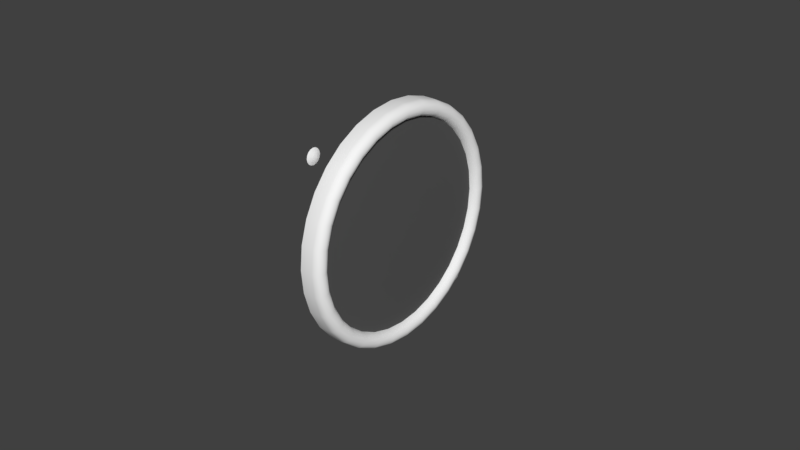 # Source: vor.blend  (saved by Blender 2.79.0; exported with 4.5.12 LTS)
import bpy
from mathutils import Matrix  # noqa: F401  (used for matrix-valued properties, if any)

bpy.ops.wm.read_factory_settings(use_empty=True)
scene = bpy.context.scene
scene.name = 'Scene'

# ---- collections
col_collection_1 = bpy.data.collections.new('Collection 1'); scene.collection.children.link(col_collection_1)

# ---- materials (node trees are filled in below, after node groups)
mat_interior = bpy.data.materials.new('interior')
mat_interior.alpha_threshold = 0.0
mat_interior.use_transparent_shadow = False
mat_interior.diffuse_color = (1.0, 1.0, 1.0, 1.0)
mat_interior.specular_color = (0.3, 0.3, 0.3)
mat_interior.roughness = 0.5
mat_interior.specular_intensity = 1.0
mat_flatblack = bpy.data.materials.new('flatblack')
mat_flatblack.alpha_threshold = 0.0
mat_flatblack.use_transparent_shadow = False
mat_flatblack.diffuse_color = (0.0, 0.0, 0.0, 1.0)
mat_flatblack.specular_color = (0.0, 0.0, 0.0)
mat_flatblack.roughness = 0.5
mat_flatblack.specular_intensity = 1.0
mat_glass = bpy.data.materials.new('glass')
mat_glass.alpha_threshold = 0.0
mat_glass.use_transparent_shadow = False
mat_glass.diffuse_color = (0.1, 0.1, 0.1, 1.0)
mat_glass.roughness = 0.5
mat_glass.specular_intensity = 1.0

# ---- node groups
ng_auto_smooth = bpy.data.node_groups.new('Auto Smooth', 'GeometryNodeTree')
_s = ng_auto_smooth.interface.new_socket(name='Geometry', in_out='OUTPUT', socket_type='NodeSocketGeometry')
_s = ng_auto_smooth.interface.new_socket(name='Geometry', in_out='INPUT', socket_type='NodeSocketGeometry')
_s = ng_auto_smooth.interface.new_socket(name='Angle', in_out='INPUT', socket_type='NodeSocketFloat')
_s.subtype = 'ANGLE'
_s.min_value = 0.0
_s.max_value = 3.142
ng_auto_smooth.is_modifier = True
_N = ng_auto_smooth.nodes; _L = ng_auto_smooth.links
n0 = _N.new('NodeGroupOutput'); n0.name = 'Group Output'; n0.location = (480, -100)
n1 = _N.new('NodeGroupInput'); n1.name = 'Group Input'; n1.location = (-420, -300)
n2 = _N.new('NodeGroupInput'); n2.name = 'Group Input.001'; n2.location = (-60, -100)
n3 = _N.new('GeometryNodeSetShadeSmooth'); n3.name = 'Set Shade Smooth'; n3.location = (120, -100)
n3.domain = 'EDGE'
n4 = _N.new('GeometryNodeSetShadeSmooth'); n4.name = 'Set Shade Smooth.001'; n4.location = (300, -100)
n5 = _N.new('GeometryNodeInputMeshEdgeAngle'); n5.name = 'Edge Angle'; n5.location = (-420, -220)
n6 = _N.new('GeometryNodeInputEdgeSmooth'); n6.name = 'Is Edge Smooth'; n6.location = (-60, -160)
n7 = _N.new('GeometryNodeInputShadeSmooth'); n7.name = 'Is Face Smooth'; n7.location = (-240, -340)
n8 = _N.new('FunctionNodeBooleanMath'); n8.name = 'Boolean Math'; n8.location = (-60, -220)
n9 = _N.new('FunctionNodeCompare'); n9.name = 'Compare'; n9.location = (-240, -180)
n9.operation = 'LESS_EQUAL'
_L.new(n5.outputs[0], n9.inputs[0])
_L.new(n4.outputs[0], n0.inputs[0])
_L.new(n1.outputs[1], n9.inputs[1])
_L.new(n9.outputs[0], n8.inputs[0])
_L.new(n7.outputs[0], n8.inputs[1])
_L.new(n2.outputs[0], n3.inputs[0])
_L.new(n6.outputs[0], n3.inputs[1])
_L.new(n3.outputs[0], n4.inputs[0])
_L.new(n8.outputs[0], n3.inputs[2])
n0.is_active_output = True

# ---- material node trees

# ---- world
world_world = bpy.data.worlds.new('World'); scene.world = world_world
world_world.color = (0.05088, 0.05088, 0.05088)
world_world.use_sun_shadow = False
world_world.sun_shadow_jitter_overblur = 0.0
world_world.cycles.sampling_method = 'MANUAL'

# ---- lights
light_lamp = bpy.data.lights.new('Lamp', 'POINT')
light_lamp.transmission_factor = 0.0
light_lamp.cutoff_distance = 30.0
light_lamp.energy = 100.0
light_lamp.shadow_buffer_clip_start = 1.001
light_lamp.shadow_soft_size = 0.1
light_lamp.shadow_maximum_resolution = 0.006
light_lamp.use_absolute_resolution = True

# ---- meshes
me_plane_001 = bpy.data.meshes.new('Plane.001')
me_plane_001.from_pydata([(0.0, 0.00305, 0.002025), (0.0, 0.00305, -0.002025), (0.0, -0.00305, -0.002025), (0.0, -0.00305, 0.002025), (0.0001, 0.0, -4.657e-10)], [], [(4, 0, 3), (2, 4, 3), (4, 1, 0), (2, 1, 4)])
_uv = me_plane_001.uv_layers.new(name='UVMap')
_uv.uv.foreach_set('vector', [0.9453, 0.04102, 0.9941, 0.07422, 0.8965, 0.07422, 0.8965, 0.007812, 0.9453, 0.04102, 0.8965, 0.07422, 0.9453, 0.04102, 0.9941, 0.007812, 0.9941, 0.07422, 0.8965, 0.007812, 0.9941, 0.007812, 0.9453, 0.04102])
me_plane_001.materials.append(mat_interior)
me_plane_001.use_remesh_preserve_volume = False
me_plane_001.use_remesh_preserve_attributes = False
me_plane_001.use_mirror_vertex_groups = False
me_plane_001.update()
me_plane_000 = bpy.data.meshes.new('Plane.000')
me_plane_000.from_pydata([(0.0, 0.00305, 0.002025), (0.0, 0.00305, -0.002025), (0.0, -0.00305, -0.002025), (0.0, -0.00305, 0.002025), (0.0001, 0.0, -4.657e-10)], [], [(4, 0, 3), (2, 4, 3), (4, 1, 0), (2, 1, 4)])
_uv = me_plane_000.uv_layers.new(name='UVMap')
_uv.uv.foreach_set('vector', [0.9453, 0.1895, 0.9941, 0.2227, 0.8965, 0.2227, 0.8965, 0.1562, 0.9453, 0.1895, 0.8965, 0.2227, 0.9453, 0.1895, 0.9941, 0.1562, 0.9941, 0.2227, 0.8965, 0.1562, 0.9941, 0.1562, 0.9453, 0.1895])
me_plane_000.materials.append(mat_interior)
me_plane_000.use_remesh_preserve_volume = False
me_plane_000.use_remesh_preserve_attributes = False
me_plane_000.use_mirror_vertex_groups = False
me_plane_000.update()
me_circle_007 = bpy.data.meshes.new('Circle.007')
me_circle_007.from_pydata([(0.03386, -0.01725, 0.0), (0.03614, -0.01174, 0.0), (0.03753, -0.005944, 0.0), (0.038, 5.481e-08, 0.0), (0.03753, 0.005945, 0.0), (0.03614, 0.01174, 0.0), (0.03386, 0.01725, 0.0), (0.03742, -0.01907, 0.0), (0.03994, -0.01298, 0.0), (0.0419, -0.001232, 0.0), (0.03994, 0.01298, 0.0), (0.03742, 0.01907, 0.0), (0.04148, 0.00657, -1.13e-11), (0.04148, -0.00657, -1.13e-11), (0.0419, 0.001232, 0.0)], [], [(0, 7, 8, 1), (1, 8, 13, 2), (5, 10, 11, 6), (4, 12, 10, 5), (13, 9, 3, 2), (3, 14, 12, 4)])
_uv = me_circle_007.uv_layers.new(name='UVMap')
_uv.uv.foreach_set('vector', [0.003906, 0.957, 0.003906, 0.9297, 0.03516, 0.9297, 0.03516, 0.957, 0.03516, 0.957, 0.03516, 0.9297, 0.06641, 0.9297, 0.06641, 0.957, 0.1602, 0.957, 0.1602, 0.9297, 0.1914, 0.9297, 0.1914, 0.957, 0.1289, 0.957, 0.1289, 0.9297, 0.1602, 0.9297, 0.1602, 0.957, 0.06641, 0.9297, 0.09375, 0.9297, 0.09375, 0.957, 0.06641, 0.957, 0.1016, 0.957, 0.1016, 0.9297, 0.1289, 0.9297, 0.1289, 0.957])
me_circle_007.materials.append(mat_interior)
me_circle_007.use_remesh_preserve_volume = False
me_circle_007.use_remesh_preserve_attributes = False
me_circle_007.use_mirror_vertex_groups = False
me_circle_007.update()
me_vor_face = bpy.data.meshes.new('vor.face')
me_vor_face.from_pydata([(0.0, 0.0208, 0.0), (-0.004058, 0.0204, 0.0), (-0.00796, 0.01922, 0.0), (-0.01156, 0.01729, 0.0), (-0.01471, 0.01471, 0.0), (-0.01729, 0.01156, 0.0), (-0.01922, 0.00796, 0.0), (-0.0204, 0.004058, 0.0), (-0.0208, 1.57e-09, 0.0), (-0.0204, -0.004058, 0.0), (-0.01922, -0.00796, 0.0), (-0.01729, -0.01156, 0.0), (-0.01471, -0.01471, 0.0), (-0.01156, -0.01729, 0.0), (-0.00796, -0.01922, 0.0), (-0.004058, -0.0204, 0.0), (6.778e-09, -0.0208, 0.0), (0.004058, -0.0204, 0.0), (0.00796, -0.01922, 0.0), (0.01156, -0.01729, 0.0), (0.01471, -0.01471, 0.0), (0.01729, -0.01156, 0.0), (0.01922, -0.00796, 0.0), (0.0204, -0.004058, 0.0), (0.0208, 2.008e-08, 0.0), (0.0204, 0.004058, 0.0), (0.01922, 0.00796, 0.0), (0.01729, 0.01156, 0.0), (0.01471, 0.01471, 0.0), (0.01156, 0.01729, 0.0), (0.00796, 0.01922, 0.0), (0.004058, 0.0204, 0.0), (3.389e-09, 0.0, 0.0), (-9.092e-11, 0.02163, 0.002), (-0.00422, 0.02122, 0.002), (-0.008278, 0.01999, 0.002), (-0.01202, 0.01799, 0.002), (-0.0153, 0.0153, 0.002), (-0.01799, 0.01202, 0.002), (-0.01999, 0.008278, 0.002), (-0.02122, 0.00422, 0.002), (-0.02122, -0.00422, 0.002), (-0.01999, -0.008278, 0.002), (-0.01799, -0.01202, 0.002), (-0.0153, -0.0153, 0.002), (-0.01202, -0.01799, 0.002), (-0.008278, -0.01999, 0.002), (-0.00422, -0.02122, 0.002), (0.00422, -0.02122, 0.002), (0.008278, -0.01999, 0.002), (0.01202, -0.01799, 0.002), (0.0153, -0.0153, 0.002), (0.01799, -0.01202, 0.002), (0.01999, -0.008278, 0.002), (0.02122, -0.00422, 0.002), (0.02163, 2.089e-08, 0.002), (0.02122, 0.00422, 0.002), (0.01999, 0.008278, 0.002), (0.01799, 0.01202, 0.002), (0.0153, 0.0153, 0.002), (0.01202, 0.01799, 0.002), (0.008278, 0.01999, 0.002), (0.00422, 0.02122, 0.002), (-0.02132, 0.00312, 0.002), (-0.02193, 0.00306, 0.002), (-0.02251, 0.002883, 0.002), (-0.02305, 0.002594, 0.002), (-0.02353, 0.002206, 0.002), (-0.02391, 0.001733, 0.002), (-0.0242, 0.001194, 0.002), (-0.02438, 0.0006087, 0.002), (-0.02444, 2.356e-10, 0.002), (-0.02438, -0.0006087, 0.002), (-0.0242, -0.001194, 0.002), (-0.02391, -0.001733, 0.002), (-0.02353, -0.002206, 0.002), (-0.02305, -0.002594, 0.002), (-0.02251, -0.002883, 0.002), (-0.02193, -0.00306, 0.002), (-0.02132, -0.00312, 0.002), (-0.00306, -0.02193, 0.002), (-0.002883, -0.02251, 0.002), (-0.002594, -0.02305, 0.002), (-0.002206, -0.02353, 0.002), (-0.001733, -0.02391, 0.002), (-0.001194, -0.0242, 0.002), (-0.0006087, -0.02438, 0.002), (9.257e-10, -0.02444, 0.002), (0.0006087, -0.02438, 0.002), (0.001194, -0.0242, 0.002), (0.001733, -0.02391, 0.002), (0.002206, -0.02353, 0.002), (0.002594, -0.02305, 0.002), (0.002883, -0.02251, 0.002), (0.00306, -0.02193, 0.002), (0.00312, -0.02132, 0.002), (-0.00312, -0.02132, 0.002), (-0.02049, -0.00312, -8.149e-10), (-0.02049, 0.00312, -8.149e-10), (0.00312, -0.02049, 1.164e-10), (-0.00312, -0.02049, -1.623e-10), (-9.092e-11, 0.03432, 0.002), (-0.006696, 0.03366, 0.002), (-0.01313, 0.03171, 0.002), (-0.01907, 0.02854, 0.002), (-0.02427, 0.02427, 0.002), (-0.02854, 0.01907, 0.002), (-0.03171, 0.01313, 0.002), (-0.03366, 0.006696, 0.002), (-0.03432, 2.591e-09, 0.002), (-0.03366, -0.006695, 0.002), (-0.03171, -0.01313, 0.002), (-0.02854, -0.01907, 0.002), (-0.02427, -0.02427, 0.002), (-0.01907, -0.02854, 0.002), (-0.01313, -0.03171, 0.002), (-0.006695, -0.03366, 0.002), (1.109e-08, -0.03432, 0.002), (0.006696, -0.03366, 0.002), (0.01313, -0.03171, 0.002), (0.01907, -0.02854, 0.002), (0.02427, -0.02427, 0.002), (0.02854, -0.01907, 0.002), (0.03171, -0.01313, 0.002), (0.03366, -0.006695, 0.002), (0.03432, 3.314e-08, 0.002), (0.03366, 0.006696, 0.002), (0.03171, 0.01313, 0.002), (0.02854, 0.01907, 0.002), (0.02427, 0.02427, 0.002), (0.01907, 0.02854, 0.002), (0.01313, 0.03171, 0.002), (0.006695, 0.03366, 0.002)], [], [(15, 100, 16, 32), (0, 1, 32), (1, 2, 32), (2, 3, 32), (3, 4, 32), (4, 5, 32), (5, 6, 32), (6, 7, 32), (7, 98, 8, 32), (8, 97, 9, 32), (9, 10, 32), (10, 11, 32), (11, 12, 32), (12, 13, 32), (13, 14, 32), (14, 15, 32), (31, 0, 32), (32, 16, 99, 17), (17, 18, 32), (18, 19, 32), (19, 20, 32), (20, 21, 32), (21, 22, 32), (22, 23, 32), (23, 24, 32), (24, 25, 32), (25, 26, 32), (26, 27, 32), (27, 28, 32), (28, 29, 32), (29, 30, 32), (30, 31, 32), (6, 39, 40, 7), (5, 38, 39, 6), (4, 37, 38, 5), (3, 36, 37, 4), (2, 35, 36, 3), (1, 34, 35, 2), (0, 33, 34, 1), (31, 62, 33, 0), (30, 61, 62, 31), (29, 60, 61, 30), (28, 59, 60, 29), (27, 58, 59, 28), (26, 57, 58, 27), (25, 56, 57, 26), (24, 55, 56, 25), (23, 54, 55, 24), (22, 53, 54, 23), (21, 52, 53, 22), (20, 51, 52, 21), (19, 50, 51, 20), (18, 49, 50, 19), (17, 48, 49, 18), (14, 46, 47, 15), (13, 45, 46, 14), (12, 44, 45, 13), (11, 43, 44, 12), (10, 42, 43, 11), (9, 41, 42, 10), (40, 63, 98, 7), (79, 41, 9, 97), (15, 47, 96, 100), (95, 48, 17, 99), (33, 101, 102, 34), (34, 102, 103, 35), (35, 103, 104, 36), (36, 104, 105, 37), (37, 105, 106, 38), (38, 106, 107, 39), (39, 107, 108, 40), (62, 132, 101, 33), (61, 131, 132, 62), (60, 130, 131, 61), (59, 129, 130, 60), (58, 128, 129, 59), (57, 127, 128, 58), (56, 126, 127, 57), (55, 125, 126, 56), (54, 124, 125, 55), (53, 123, 124, 54), (52, 122, 123, 53), (51, 121, 122, 52), (50, 120, 121, 51), (49, 119, 120, 50), (48, 118, 119, 49), (46, 115, 116, 47), (45, 114, 115, 46), (44, 113, 114, 45), (43, 112, 113, 44), (42, 111, 112, 43), (41, 110, 111, 42), (79, 110, 41), (78, 110, 79), (77, 110, 78), (76, 110, 77), (75, 110, 76), (40, 108, 63), (67, 108, 68), (63, 108, 64), (66, 108, 67), (65, 108, 66), (64, 108, 65), (68, 108, 69), (74, 110, 75), (73, 110, 74), (72, 110, 73), (71, 110, 72), (69, 108, 70), (70, 108, 71), (108, 109, 71), (110, 71, 109), (47, 116, 96), (96, 116, 80), (80, 116, 81), (81, 116, 82), (82, 116, 83), (83, 116, 84), (84, 116, 85), (85, 116, 86), (86, 116, 87), (116, 117, 87), (95, 118, 48), (94, 118, 95), (93, 118, 94), (92, 118, 93), (91, 118, 92), (90, 118, 91), (89, 118, 90), (88, 118, 89), (87, 118, 88), (118, 87, 117)])
me_vor_face.polygons.foreach_set('use_smooth', [True] * 132)
_uv = me_vor_face.uv_layers.new(name='UVMap')
_uv.uv.foreach_set('vector', [0.2702, 0.5457, 0.2691, 0.5351, 0.2657, 0.5, 0.5, 0.5, 0.7343, 0.5, 0.7298, 0.5457, 0.5, 0.5, 0.7298, 0.5457, 0.7165, 0.5897, 0.5, 0.5, 0.7165, 0.5897, 0.6949, 0.6302, 0.5, 0.5, 0.6949, 0.6302, 0.6657, 0.6657, 0.5, 0.5, 0.6657, 0.6657, 0.6302, 0.6948, 0.5, 0.5, 0.6302, 0.6948, 0.5897, 0.7165, 0.5, 0.5, 0.5897, 0.7165, 0.5457, 0.7298, 0.5, 0.5, 0.5457, 0.7298, 0.5352, 0.7309, 0.5, 0.7343, 0.5, 0.5, 0.5, 0.7343, 0.4649, 0.7309, 0.4543, 0.7298, 0.5, 0.5, 0.4543, 0.7298, 0.4103, 0.7165, 0.5, 0.5, 0.4103, 0.7165, 0.3698, 0.6948, 0.5, 0.5, 0.3698, 0.6948, 0.3343, 0.6657, 0.5, 0.5, 0.3343, 0.6657, 0.3052, 0.6302, 0.5, 0.5, 0.3052, 0.6302, 0.2835, 0.5897, 0.5, 0.5, 0.2835, 0.5897, 0.2702, 0.5457, 0.5, 0.5, 0.7298, 0.4543, 0.7343, 0.5, 0.5, 0.5, 0.5, 0.5, 0.2657, 0.5, 0.2691, 0.4648, 0.2702, 0.4543, 0.2702, 0.4543, 0.2835, 0.4103, 0.5, 0.5, 0.2835, 0.4103, 0.3052, 0.3698, 0.5, 0.5, 0.3052, 0.3698, 0.3343, 0.3343, 0.5, 0.5, 0.3343, 0.3343, 0.3698, 0.3051, 0.5, 0.5, 0.3698, 0.3051, 0.4103, 0.2835, 0.5, 0.5, 0.4103, 0.2835, 0.4543, 0.2702, 0.5, 0.5, 0.4543, 0.2702, 0.5, 0.2656, 0.5, 0.5, 0.5, 0.2656, 0.5457, 0.2702, 0.5, 0.5, 0.5457, 0.2702, 0.5897, 0.2835, 0.5, 0.5, 0.5897, 0.2835, 0.6302, 0.3051, 0.5, 0.5, 0.6302, 0.3051, 0.6657, 0.3343, 0.5, 0.5, 0.6657, 0.3343, 0.6949, 0.3698, 0.5, 0.5, 0.6949, 0.3698, 0.7165, 0.4103, 0.5, 0.5, 0.7165, 0.4103, 0.7298, 0.4543, 0.5, 0.5, 0.5897, 0.7165, 0.5933, 0.7252, 0.5476, 0.739, 0.5457, 0.7298, 0.6302, 0.6948, 0.6354, 0.7026, 0.5933, 0.7252, 0.5897, 0.7165, 0.6657, 0.6657, 0.6723, 0.6723, 0.6354, 0.7026, 0.6302, 0.6948, 0.6949, 0.6302, 0.7026, 0.6354, 0.6723, 0.6723, 0.6657, 0.6657, 0.7165, 0.5897, 0.7252, 0.5933, 0.7026, 0.6354, 0.6949, 0.6302, 0.7298, 0.5457, 0.739, 0.5475, 0.7252, 0.5933, 0.7165, 0.5897, 0.7343, 0.5, 0.7437, 0.5, 0.739, 0.5475, 0.7298, 0.5457, 0.7298, 0.4543, 0.739, 0.4524, 0.7437, 0.5, 0.7343, 0.5, 0.7165, 0.4103, 0.7252, 0.4067, 0.739, 0.4524, 0.7298, 0.4543, 0.6949, 0.3698, 0.7026, 0.3646, 0.7252, 0.4067, 0.7165, 0.4103, 0.6657, 0.3343, 0.6723, 0.3277, 0.7026, 0.3646, 0.6949, 0.3698, 0.6302, 0.3051, 0.6354, 0.2974, 0.6723, 0.3277, 0.6657, 0.3343, 0.5897, 0.2835, 0.5933, 0.2748, 0.6354, 0.2974, 0.6302, 0.3051, 0.5457, 0.2702, 0.5476, 0.261, 0.5933, 0.2748, 0.5897, 0.2835, 0.5, 0.2656, 0.5, 0.2563, 0.5476, 0.261, 0.5457, 0.2702, 0.4543, 0.2702, 0.4525, 0.261, 0.5, 0.2563, 0.5, 0.2656, 0.4103, 0.2835, 0.4067, 0.2748, 0.4525, 0.261, 0.4543, 0.2702, 0.3698, 0.3051, 0.3646, 0.2973, 0.4067, 0.2748, 0.4103, 0.2835, 0.3343, 0.3343, 0.3277, 0.3277, 0.3646, 0.2973, 0.3698, 0.3051, 0.3052, 0.3698, 0.2974, 0.3646, 0.3277, 0.3277, 0.3343, 0.3343, 0.2835, 0.4103, 0.2748, 0.4067, 0.2974, 0.3646, 0.3052, 0.3698, 0.2702, 0.4543, 0.261, 0.4524, 0.2748, 0.4067, 0.2835, 0.4103, 0.2835, 0.5897, 0.2748, 0.5933, 0.261, 0.5475, 0.2702, 0.5457, 0.3052, 0.6302, 0.2974, 0.6354, 0.2748, 0.5933, 0.2835, 0.5897, 0.3343, 0.6657, 0.3277, 0.6723, 0.2974, 0.6354, 0.3052, 0.6302, 0.3698, 0.6948, 0.3646, 0.7026, 0.3277, 0.6723, 0.3343, 0.6657, 0.4103, 0.7165, 0.4067, 0.7252, 0.3646, 0.7026, 0.3698, 0.6948, 0.4543, 0.7298, 0.4525, 0.739, 0.4067, 0.7252, 0.4103, 0.7165, 0.5476, 0.739, 0.5352, 0.7402, 0.5352, 0.7309, 0.5457, 0.7298, 0.4649, 0.7402, 0.4525, 0.739, 0.4543, 0.7298, 0.4649, 0.7309, 0.2702, 0.5457, 0.261, 0.5475, 0.2598, 0.5351, 0.2691, 0.5351, 0.2598, 0.4648, 0.261, 0.4524, 0.2702, 0.4543, 0.2691, 0.4648, 0.7437, 0.5, 0.8867, 0.5, 0.8792, 0.5754, 0.739, 0.5475, 0.739, 0.5475, 0.8792, 0.5754, 0.8572, 0.648, 0.7252, 0.5933, 0.7252, 0.5933, 0.8572, 0.648, 0.8215, 0.7148, 0.7026, 0.6354, 0.7026, 0.6354, 0.8215, 0.7148, 0.7734, 0.7734, 0.6723, 0.6723, 0.6723, 0.6723, 0.7734, 0.7734, 0.7148, 0.8215, 0.6354, 0.7026, 0.6354, 0.7026, 0.7148, 0.8215, 0.648, 0.8572, 0.5933, 0.7252, 0.5933, 0.7252, 0.648, 0.8572, 0.5754, 0.8792, 0.5476, 0.739, 0.739, 0.4524, 0.8792, 0.4246, 0.8867, 0.5, 0.7437, 0.5, 0.7252, 0.4067, 0.8572, 0.352, 0.8792, 0.4246, 0.739, 0.4524, 0.7026, 0.3646, 0.8215, 0.2852, 0.8572, 0.352, 0.7252, 0.4067, 0.6723, 0.3277, 0.7734, 0.2266, 0.8215, 0.2852, 0.7026, 0.3646, 0.6354, 0.2974, 0.7148, 0.1785, 0.7734, 0.2266, 0.6723, 0.3277, 0.5933, 0.2748, 0.648, 0.1428, 0.7148, 0.1785, 0.6354, 0.2974, 0.5476, 0.261, 0.5754, 0.1208, 0.648, 0.1428, 0.5933, 0.2748, 0.5, 0.2563, 0.5, 0.1133, 0.5754, 0.1208, 0.5476, 0.261, 0.4525, 0.261, 0.4246, 0.1208, 0.5, 0.1133, 0.5, 0.2563, 0.4067, 0.2748, 0.352, 0.1428, 0.4246, 0.1208, 0.4525, 0.261, 0.3646, 0.2973, 0.2852, 0.1785, 0.352, 0.1428, 0.4067, 0.2748, 0.3277, 0.3277, 0.2266, 0.2266, 0.2852, 0.1785, 0.3646, 0.2973, 0.2974, 0.3646, 0.1785, 0.2852, 0.2266, 0.2266, 0.3277, 0.3277, 0.2748, 0.4067, 0.1428, 0.352, 0.1785, 0.2852, 0.2974, 0.3646, 0.261, 0.4524, 0.1208, 0.4246, 0.1428, 0.352, 0.2748, 0.4067, 0.2748, 0.5933, 0.1428, 0.648, 0.1208, 0.5754, 0.261, 0.5475, 0.2974, 0.6354, 0.1785, 0.7148, 0.1428, 0.648, 0.2748, 0.5933, 0.3277, 0.6723, 0.2266, 0.7734, 0.1785, 0.7148, 0.2974, 0.6354, 0.3646, 0.7026, 0.2852, 0.8215, 0.2266, 0.7734, 0.3277, 0.6723, 0.4067, 0.7252, 0.352, 0.8572, 0.2852, 0.8215, 0.3646, 0.7026, 0.4525, 0.739, 0.4246, 0.8792, 0.352, 0.8572, 0.4067, 0.7252, 0.4649, 0.7402, 0.4246, 0.8792, 0.4525, 0.739, 0.4655, 0.7471, 0.4246, 0.8792, 0.4649, 0.7402, 0.4675, 0.7537, 0.4246, 0.8792, 0.4655, 0.7471, 0.4708, 0.7597, 0.4246, 0.8792, 0.4675, 0.7537, 0.4751, 0.7651, 0.4246, 0.8792, 0.4708, 0.7597, 0.5476, 0.739, 0.5754, 0.8792, 0.5352, 0.7402, 0.5249, 0.7651, 0.5754, 0.8792, 0.5195, 0.7694, 0.5352, 0.7402, 0.5754, 0.8792, 0.5345, 0.7471, 0.5292, 0.7597, 0.5754, 0.8792, 0.5249, 0.7651, 0.5325, 0.7537, 0.5754, 0.8792, 0.5292, 0.7597, 0.5345, 0.7471, 0.5754, 0.8792, 0.5325, 0.7537, 0.5195, 0.7694, 0.5754, 0.8792, 0.5135, 0.7727, 0.4805, 0.7694, 0.4246, 0.8792, 0.4751, 0.7651, 0.4866, 0.7727, 0.4246, 0.8792, 0.4805, 0.7694, 0.4931, 0.7747, 0.4246, 0.8792, 0.4866, 0.7727, 0.5, 0.7753, 0.4246, 0.8792, 0.4931, 0.7747, 0.5135, 0.7727, 0.5754, 0.8792, 0.5069, 0.7747, 0.5069, 0.7747, 0.5754, 0.8792, 0.5, 0.7753, 0.5754, 0.8792, 0.5, 0.8867, 0.5, 0.7753, 0.4246, 0.8792, 0.5, 0.7753, 0.5, 0.8867, 0.261, 0.5475, 0.1208, 0.5754, 0.2598, 0.5351, 0.2598, 0.5351, 0.1208, 0.5754, 0.2529, 0.5345, 0.2529, 0.5345, 0.1208, 0.5754, 0.2463, 0.5325, 0.2463, 0.5325, 0.1208, 0.5754, 0.2403, 0.5292, 0.2403, 0.5292, 0.1208, 0.5754, 0.2349, 0.5249, 0.2349, 0.5249, 0.1208, 0.5754, 0.2306, 0.5195, 0.2306, 0.5195, 0.1208, 0.5754, 0.2273, 0.5134, 0.2273, 0.5134, 0.1208, 0.5754, 0.2253, 0.5069, 0.2253, 0.5069, 0.1208, 0.5754, 0.2246, 0.5, 0.1208, 0.5754, 0.1133, 0.5, 0.2246, 0.5, 0.2598, 0.4648, 0.1208, 0.4246, 0.261, 0.4524, 0.2529, 0.4655, 0.1208, 0.4246, 0.2598, 0.4648, 0.2463, 0.4675, 0.1208, 0.4246, 0.2529, 0.4655, 0.2403, 0.4708, 0.1208, 0.4246, 0.2463, 0.4675, 0.2349, 0.4751, 0.1208, 0.4246, 0.2403, 0.4708, 0.2306, 0.4805, 0.1208, 0.4246, 0.2349, 0.4751, 0.2273, 0.4865, 0.1208, 0.4246, 0.2306, 0.4805, 0.2253, 0.4931, 0.1208, 0.4246, 0.2273, 0.4865, 0.2246, 0.5, 0.1208, 0.4246, 0.2253, 0.4931, 0.1208, 0.4246, 0.2246, 0.5, 0.1133, 0.5])
me_vor_face.materials.append(mat_interior)
me_vor_face.use_remesh_preserve_volume = False
me_vor_face.use_remesh_preserve_attributes = False
me_vor_face.use_mirror_vertex_groups = False
me_vor_face.update()
me_vor_hole = bpy.data.meshes.new('vor.hole')
me_vor_hole.from_pydata([(6.778e-09, -0.0208, 0.0), (-0.00306, -0.02193, 0.002), (-0.002883, -0.02251, 0.002), (-0.002594, -0.02305, 0.002), (-0.002206, -0.02353, 0.002), (-0.001733, -0.02391, 0.002), (-0.001194, -0.0242, 0.002), (-0.0006087, -0.02438, 0.002), (9.257e-10, -0.02444, 0.002), (0.0006087, -0.02438, 0.002), (0.001194, -0.0242, 0.002), (0.001733, -0.02391, 0.002), (0.002206, -0.02353, 0.002), (0.002594, -0.02305, 0.002), (0.002883, -0.02251, 0.002), (0.00306, -0.02193, 0.002), (0.00312, -0.02132, 0.002), (-0.00312, -0.02132, 0.002), (0.00312, -0.02049, 1.164e-10), (-0.00312, -0.02049, -1.623e-10), (-0.00306, -0.02193, -2.328e-10), (-0.002883, -0.02251, -2.328e-10), (-0.002594, -0.02305, -2.328e-10), (-0.002206, -0.02353, -2.328e-10), (-0.001733, -0.02391, -2.328e-10), (-0.001194, -0.0242, -2.328e-10), (-0.0006087, -0.02438, -2.328e-10), (1.017e-09, -0.02444, -2.328e-10), (0.0006087, -0.02438, -2.328e-10), (0.001194, -0.0242, -2.328e-10), (0.001733, -0.02391, -2.328e-10), (0.002206, -0.02353, -2.328e-10), (0.002594, -0.02305, -2.328e-10), (0.002883, -0.02251, -2.328e-10), (0.00306, -0.02193, -2.328e-10), (0.00312, -0.02132, -2.328e-10), (-0.00312, -0.02132, 0.0), (-0.0208, 1.57e-09, 0.0), (-0.02132, 0.00312, 0.002), (-0.02193, 0.00306, 0.002), (-0.02251, 0.002883, 0.002), (-0.02305, 0.002594, 0.002), (-0.02353, 0.002206, 0.002), (-0.02391, 0.001733, 0.002), (-0.0242, 0.001194, 0.002), (-0.02438, 0.0006087, 0.002), (-0.02444, 2.356e-10, 0.002), (-0.02438, -0.0006087, 0.002), (-0.0242, -0.001194, 0.002), (-0.02391, -0.001733, 0.002), (-0.02353, -0.002206, 0.002), (-0.02305, -0.002594, 0.002), (-0.02251, -0.002883, 0.002), (-0.02193, -0.00306, 0.002), (-0.02132, -0.00312, 0.002), (-0.02049, -0.00312, -8.149e-10), (-0.02049, 0.00312, -8.149e-10), (-0.02132, 0.00312, -1.164e-09), (-0.02193, 0.00306, -1.164e-09), (-0.02251, 0.002883, -1.164e-09), (-0.02305, 0.002594, -1.164e-09), (-0.02353, 0.002206, -1.164e-09), (-0.02391, 0.001733, -1.164e-09), (-0.0242, 0.001194, -1.164e-09), (-0.02438, 0.0006087, -1.164e-09), (-0.02444, 2.356e-10, -1.164e-09), (-0.02438, -0.0006087, -1.164e-09), (-0.0242, -0.001194, -1.164e-09), (-0.02391, -0.001733, -1.164e-09), (-0.02353, -0.002206, -1.164e-09), (-0.02305, -0.002594, -1.164e-09), (-0.02251, -0.002883, -1.164e-09), (-0.02193, -0.00306, -1.164e-09), (-0.02132, -0.00312, -1.164e-09)], [], [(7, 8, 27, 26), (15, 16, 35, 34), (8, 9, 28, 27), (1, 2, 21, 20), (9, 10, 29, 28), (2, 3, 22, 21), (10, 11, 30, 29), (3, 4, 23, 22), (11, 12, 31, 30), (4, 5, 24, 23), (12, 13, 32, 31), (5, 6, 25, 24), (13, 14, 33, 32), (6, 7, 26, 25), (17, 1, 20, 36), (14, 15, 34, 33), (17, 36, 19), (18, 35, 16), (0, 35, 18), (19, 36, 0), (34, 35, 0), (36, 20, 0), (20, 21, 0), (21, 22, 0), (22, 23, 0), (23, 24, 0), (24, 25, 0), (25, 26, 0), (26, 27, 0), (27, 28, 0), (28, 29, 0), (29, 30, 0), (30, 31, 0), (31, 32, 0), (32, 33, 0), (33, 34, 0), (42, 43, 62, 61), (50, 51, 70, 69), (43, 44, 63, 62), (51, 52, 71, 70), (44, 45, 64, 63), (52, 53, 72, 71), (45, 46, 65, 64), (38, 39, 58, 57), (53, 54, 73, 72), (46, 47, 66, 65), (39, 40, 59, 58), (47, 48, 67, 66), (40, 41, 60, 59), (48, 49, 68, 67), (41, 42, 61, 60), (49, 50, 69, 68), (38, 57, 56), (55, 73, 54), (37, 73, 55), (56, 57, 37), (72, 73, 37), (57, 58, 37), (58, 59, 37), (59, 60, 37), (60, 61, 37), (61, 62, 37), (62, 63, 37), (63, 64, 37), (64, 65, 37), (65, 66, 37), (66, 67, 37), (67, 68, 37), (68, 69, 37), (69, 70, 37), (70, 71, 37), (71, 72, 37)])
me_vor_hole.polygons.foreach_set('use_smooth', [True] * 72)
_uv = me_vor_hole.uv_layers.new(name='UVMap')
_uv.uv.foreach_set('vector', [0.2253, 0.5069, 0.2246, 0.5, 0.2246, 0.5, 0.2253, 0.5069, 0.2529, 0.4655, 0.2598, 0.4648, 0.2598, 0.4648, 0.2529, 0.4655, 0.2246, 0.5, 0.2253, 0.4931, 0.2253, 0.4931, 0.2246, 0.5, 0.2529, 0.5345, 0.2463, 0.5325, 0.2463, 0.5325, 0.2529, 0.5345, 0.2253, 0.4931, 0.2273, 0.4865, 0.2273, 0.4865, 0.2253, 0.4931, 0.2463, 0.5325, 0.2403, 0.5292, 0.2403, 0.5292, 0.2463, 0.5325, 0.2273, 0.4865, 0.2306, 0.4805, 0.2306, 0.4805, 0.2273, 0.4865, 0.2403, 0.5292, 0.2349, 0.5249, 0.2349, 0.5249, 0.2403, 0.5292, 0.2306, 0.4805, 0.2349, 0.4751, 0.2349, 0.4751, 0.2306, 0.4805, 0.2349, 0.5249, 0.2306, 0.5195, 0.2306, 0.5195, 0.2349, 0.5249, 0.2349, 0.4751, 0.2403, 0.4708, 0.2403, 0.4708, 0.2349, 0.4751, 0.2306, 0.5195, 0.2273, 0.5134, 0.2273, 0.5134, 0.2306, 0.5195, 0.2403, 0.4708, 0.2463, 0.4675, 0.2463, 0.4675, 0.2403, 0.4708, 0.2273, 0.5134, 0.2253, 0.5069, 0.2253, 0.5069, 0.2273, 0.5134, 0.2598, 0.5351, 0.2529, 0.5345, 0.2529, 0.5345, 0.2598, 0.5351, 0.2463, 0.4675, 0.2529, 0.4655, 0.2529, 0.4655, 0.2463, 0.4675, 0.2598, 0.5351, 0.2598, 0.5351, 0.2691, 0.5351, 0.2691, 0.4648, 0.2598, 0.4648, 0.2598, 0.4648, 0.2657, 0.5, 0.2598, 0.4648, 0.2691, 0.4648, 0.2691, 0.5351, 0.2598, 0.5351, 0.2657, 0.5, 0.2529, 0.4655, 0.2598, 0.4648, 0.2657, 0.5, 0.2598, 0.5351, 0.2529, 0.5345, 0.2657, 0.5, 0.2529, 0.5345, 0.2463, 0.5325, 0.2657, 0.5, 0.2463, 0.5325, 0.2403, 0.5292, 0.2657, 0.5, 0.2403, 0.5292, 0.2349, 0.5249, 0.2657, 0.5, 0.2349, 0.5249, 0.2306, 0.5195, 0.2657, 0.5, 0.2306, 0.5195, 0.2273, 0.5134, 0.2657, 0.5, 0.2273, 0.5134, 0.2253, 0.5069, 0.2657, 0.5, 0.2253, 0.5069, 0.2246, 0.5, 0.2657, 0.5, 0.2246, 0.5, 0.2253, 0.4931, 0.2657, 0.5, 0.2253, 0.4931, 0.2273, 0.4865, 0.2657, 0.5, 0.2273, 0.4865, 0.2306, 0.4805, 0.2657, 0.5, 0.2306, 0.4805, 0.2349, 0.4751, 0.2657, 0.5, 0.2349, 0.4751, 0.2403, 0.4708, 0.2657, 0.5, 0.2403, 0.4708, 0.2463, 0.4675, 0.2657, 0.5, 0.2463, 0.4675, 0.2529, 0.4655, 0.2657, 0.5, 0.5249, 0.7651, 0.5195, 0.7694, 0.5195, 0.7694, 0.5249, 0.7651, 0.4751, 0.7651, 0.4708, 0.7597, 0.4708, 0.7597, 0.4751, 0.7651, 0.5195, 0.7694, 0.5135, 0.7727, 0.5135, 0.7727, 0.5195, 0.7694, 0.4708, 0.7597, 0.4675, 0.7537, 0.4675, 0.7537, 0.4708, 0.7597, 0.5135, 0.7727, 0.5069, 0.7747, 0.5069, 0.7747, 0.5135, 0.7727, 0.4675, 0.7537, 0.4655, 0.7471, 0.4655, 0.7471, 0.4675, 0.7537, 0.5069, 0.7747, 0.5, 0.7753, 0.5, 0.7753, 0.5069, 0.7747, 0.5352, 0.7402, 0.5345, 0.7471, 0.5345, 0.7471, 0.5352, 0.7402, 0.4655, 0.7471, 0.4649, 0.7402, 0.4649, 0.7402, 0.4655, 0.7471, 0.5, 0.7753, 0.4931, 0.7747, 0.4931, 0.7747, 0.5, 0.7753, 0.5345, 0.7471, 0.5325, 0.7537, 0.5325, 0.7537, 0.5345, 0.7471, 0.4931, 0.7747, 0.4866, 0.7727, 0.4866, 0.7727, 0.4931, 0.7747, 0.5325, 0.7537, 0.5292, 0.7597, 0.5292, 0.7597, 0.5325, 0.7537, 0.4866, 0.7727, 0.4805, 0.7694, 0.4805, 0.7694, 0.4866, 0.7727, 0.5292, 0.7597, 0.5249, 0.7651, 0.5249, 0.7651, 0.5292, 0.7597, 0.4805, 0.7694, 0.4751, 0.7651, 0.4751, 0.7651, 0.4805, 0.7694, 0.5352, 0.7402, 0.5352, 0.7402, 0.5352, 0.7309, 0.4649, 0.7309, 0.4649, 0.7402, 0.4649, 0.7402, 0.5, 0.7343, 0.4649, 0.7402, 0.4649, 0.7309, 0.5352, 0.7309, 0.5352, 0.7402, 0.5, 0.7343, 0.4655, 0.7471, 0.4649, 0.7402, 0.5, 0.7343, 0.5352, 0.7402, 0.5345, 0.7471, 0.5, 0.7343, 0.5345, 0.7471, 0.5325, 0.7537, 0.5, 0.7343, 0.5325, 0.7537, 0.5292, 0.7597, 0.5, 0.7343, 0.5292, 0.7597, 0.5249, 0.7651, 0.5, 0.7343, 0.5249, 0.7651, 0.5195, 0.7694, 0.5, 0.7343, 0.5195, 0.7694, 0.5135, 0.7727, 0.5, 0.7343, 0.5135, 0.7727, 0.5069, 0.7747, 0.5, 0.7343, 0.5069, 0.7747, 0.5, 0.7753, 0.5, 0.7343, 0.5, 0.7753, 0.4931, 0.7747, 0.5, 0.7343, 0.4931, 0.7747, 0.4866, 0.7727, 0.5, 0.7343, 0.4866, 0.7727, 0.4805, 0.7694, 0.5, 0.7343, 0.4805, 0.7694, 0.4751, 0.7651, 0.5, 0.7343, 0.4751, 0.7651, 0.4708, 0.7597, 0.5, 0.7343, 0.4708, 0.7597, 0.4675, 0.7537, 0.5, 0.7343, 0.4675, 0.7537, 0.4655, 0.7471, 0.5, 0.7343])
me_vor_hole.materials.append(mat_flatblack)
me_vor_hole.use_remesh_preserve_volume = False
me_vor_hole.use_remesh_preserve_attributes = False
me_vor_hole.use_mirror_vertex_groups = False
me_vor_hole.update()
me_vor_glass = bpy.data.meshes.new('vor.glass')
me_vor_glass.from_pydata([(2.343e-09, -1.659e-09, -0.033), (2.343e-09, 0.006696, -0.03237), (2.343e-09, 0.01313, -0.03049), (2.343e-09, 0.01907, -0.02744), (2.343e-09, 0.02427, -0.02333), (4.802e-10, 0.02854, -0.01833), (4.802e-10, 0.03171, -0.01263), (1.455e-11, 0.03366, -0.006438), (-2.183e-10, 0.03432, -2.228e-09), (-4.511e-10, 0.03366, 0.006438), (-1.382e-09, 0.03171, 0.01263), (-1.382e-09, 0.02854, 0.01833), (-1.382e-09, 0.02427, 0.02333), (-3.245e-09, 0.01907, 0.02744), (-1.382e-09, 0.01313, 0.03049), (-1.382e-09, 0.006695, 0.03237), (-1.382e-09, 1.341e-09, 0.033), (-1.382e-09, -0.006696, 0.03237), (-1.382e-09, -0.01313, 0.03049), (-3.245e-09, -0.01907, 0.02744), (-1.382e-09, -0.02427, 0.02333), (-1.382e-09, -0.02854, 0.01833), (-1.382e-09, -0.03171, 0.01263), (-4.511e-10, -0.03366, 0.006438), (-2.183e-10, -0.03432, -2.228e-09), (1.455e-11, -0.03366, -0.006438), (4.802e-10, -0.03171, -0.01263), (4.802e-10, -0.02854, -0.01833), (2.343e-09, -0.02427, -0.02333), (2.343e-09, -0.01907, -0.02744), (2.343e-09, -0.01313, -0.03049), (2.343e-09, -0.006695, -0.03237), (-2.183e-10, 0.0, -2.228e-09)], [], [(23, 24, 32), (4, 5, 32), (5, 6, 32), (6, 7, 32), (7, 8, 32), (32, 24, 25), (25, 26, 32), (26, 27, 32), (27, 28, 32), (28, 29, 32), (29, 30, 32), (30, 31, 32), (31, 0, 32), (0, 1, 32), (1, 2, 32), (2, 3, 32), (3, 4, 32), (8, 9, 32), (9, 10, 32), (10, 11, 32), (11, 12, 32), (12, 13, 32), (13, 14, 32), (14, 15, 32), (15, 16, 32), (16, 17, 32), (17, 18, 32), (18, 19, 32), (19, 20, 32), (20, 21, 32), (21, 22, 32), (22, 23, 32)])
me_vor_glass.materials.append(mat_glass)
me_vor_glass.use_remesh_preserve_volume = False
me_vor_glass.use_remesh_preserve_attributes = False
me_vor_glass.use_mirror_vertex_groups = False
me_vor_glass.update()
me_vor_bezel = bpy.data.meshes.new('vor.bezel')
me_vor_bezel.from_pydata([(-9.092e-11, 0.03432, 0.002), (-0.006696, 0.03366, 0.002), (-0.01313, 0.03171, 0.002), (-0.01907, 0.02854, 0.002), (-0.02427, 0.02427, 0.002), (-0.02854, 0.01907, 0.002), (-0.03171, 0.01313, 0.002), (-0.03366, 0.006696, 0.002), (-0.03432, 2.591e-09, 0.002), (-0.03366, -0.006695, 0.002), (-0.03171, -0.01313, 0.002), (-0.02854, -0.01907, 0.002), (-0.02427, -0.02427, 0.002), (-0.01907, -0.02854, 0.002), (-0.01313, -0.03171, 0.002), (-0.006695, -0.03366, 0.002), (1.109e-08, -0.03432, 0.002), (0.006696, -0.03366, 0.002), (0.01313, -0.03171, 0.002), (0.01907, -0.02854, 0.002), (0.02427, -0.02427, 0.002), (0.02854, -0.01907, 0.002), (0.03171, -0.01313, 0.002), (0.03366, -0.006695, 0.002), (0.03432, 3.314e-08, 0.002), (0.03366, 0.006696, 0.002), (0.03171, 0.01313, 0.002), (0.02854, 0.01907, 0.002), (0.02427, 0.02427, 0.002), (0.01907, 0.02854, 0.002), (0.01313, 0.03171, 0.002), (0.006695, 0.03366, 0.002), (0.03952, 0.0, 0.003), (0.03917, 0.0, 0.00425), (0.03822, 0.0, 0.005165), (0.03692, 0.0, 0.0055), (0.03562, 0.0, 0.005165), (0.03467, 0.0, 0.00425), (0.03432, 0.0, 0.003), (0.03876, 0.00771, 0.003), (0.03842, 0.007642, 0.00425), (0.03749, 0.007456, 0.005165), (0.03621, 0.007203, 0.0055), (0.03494, 0.006949, 0.005165), (0.034, 0.006763, 0.00425), (0.03366, 0.006696, 0.003), (0.03651, 0.01512, 0.003), (0.03619, 0.01499, 0.00425), (0.03531, 0.01463, 0.005165), (0.03411, 0.01413, 0.0055), (0.03291, 0.01363, 0.005165), (0.03203, 0.01327, 0.00425), (0.03171, 0.01313, 0.003), (0.03286, 0.02196, 0.003), (0.03257, 0.02176, 0.00425), (0.03178, 0.02123, 0.005165), (0.0307, 0.02051, 0.0055), (0.02962, 0.01979, 0.005165), (0.02883, 0.01926, 0.00425), (0.02854, 0.01907, 0.003), (0.02794, 0.02794, 0.003), (0.0277, 0.0277, 0.00425), (0.02703, 0.02703, 0.005165), (0.02611, 0.02611, 0.0055), (0.02519, 0.02519, 0.005165), (0.02451, 0.02451, 0.00425), (0.02427, 0.02427, 0.003), (0.02196, 0.03286, 0.003), (0.02176, 0.03257, 0.00425), (0.02123, 0.03178, 0.005165), (0.02051, 0.0307, 0.0055), (0.01979, 0.02962, 0.005165), (0.01926, 0.02883, 0.00425), (0.01907, 0.02854, 0.003), (0.01512, 0.03651, 0.003), (0.01499, 0.03619, 0.00425), (0.01463, 0.03531, 0.005165), (0.01413, 0.03411, 0.0055), (0.01363, 0.03291, 0.005165), (0.01327, 0.03203, 0.00425), (0.01313, 0.03171, 0.003), (0.00771, 0.03876, 0.003), (0.007642, 0.03842, 0.00425), (0.007456, 0.03749, 0.005165), (0.007203, 0.03621, 0.0055), (0.006949, 0.03494, 0.005165), (0.006763, 0.034, 0.00425), (0.006696, 0.03366, 0.003), (2.847e-09, 0.03952, 0.003), (2.666e-09, 0.03917, 0.00425), (2.481e-09, 0.03822, 0.005165), (2.341e-09, 0.03692, 0.0055), (2.284e-09, 0.03562, 0.005165), (2.326e-09, 0.03467, 0.00425), (2.455e-09, 0.03432, 0.003), (-0.00771, 0.03876, 0.003), (-0.007642, 0.03842, 0.00425), (-0.007456, 0.03749, 0.005165), (-0.007203, 0.03621, 0.0055), (-0.006949, 0.03494, 0.005165), (-0.006763, 0.034, 0.00425), (-0.006696, 0.03366, 0.003), (-0.01512, 0.03651, 0.003), (-0.01499, 0.03619, 0.00425), (-0.01463, 0.03531, 0.005165), (-0.01413, 0.03411, 0.0055), (-0.01363, 0.03291, 0.005165), (-0.01327, 0.03203, 0.00425), (-0.01313, 0.03171, 0.003), (-0.02196, 0.03286, 0.003), (-0.02176, 0.03257, 0.00425), (-0.02123, 0.03178, 0.005165), (-0.02051, 0.0307, 0.0055), (-0.01979, 0.02962, 0.005165), (-0.01926, 0.02883, 0.00425), (-0.01907, 0.02854, 0.003), (-0.02794, 0.02794, 0.003), (-0.0277, 0.0277, 0.00425), (-0.02703, 0.02703, 0.005165), (-0.02611, 0.02611, 0.0055), (-0.02519, 0.02519, 0.005165), (-0.02451, 0.02451, 0.00425), (-0.02427, 0.02427, 0.003), (-0.03286, 0.02196, 0.003), (-0.03257, 0.02176, 0.00425), (-0.03178, 0.02123, 0.005165), (-0.0307, 0.02051, 0.0055), (-0.02962, 0.01979, 0.005165), (-0.02883, 0.01926, 0.00425), (-0.02854, 0.01907, 0.003), (-0.03651, 0.01512, 0.003), (-0.03619, 0.01499, 0.00425), (-0.03531, 0.01463, 0.005165), (-0.03411, 0.01413, 0.0055), (-0.03291, 0.01363, 0.005165), (-0.03203, 0.01327, 0.00425), (-0.03171, 0.01313, 0.003), (-0.03876, 0.00771, 0.003), (-0.03842, 0.007642, 0.00425), (-0.03749, 0.007456, 0.005165), (-0.03621, 0.007203, 0.0055), (-0.03494, 0.006949, 0.005165), (-0.034, 0.006763, 0.00425), (-0.03366, 0.006696, 0.003), (-0.03952, 3.455e-09, 0.003), (-0.03917, 3.424e-09, 0.00425), (-0.03822, 3.341e-09, 0.005165), (-0.03692, 3.228e-09, 0.0055), (-0.03562, 3.114e-09, 0.005165), (-0.03467, 3.031e-09, 0.00425), (-0.03432, 3e-09, 0.003), (-0.03876, -0.00771, 0.003), (-0.03842, -0.007642, 0.00425), (-0.03749, -0.007456, 0.005165), (-0.03621, -0.007203, 0.0055), (-0.03494, -0.006949, 0.005165), (-0.034, -0.006763, 0.00425), (-0.03366, -0.006696, 0.003), (-0.03651, -0.01512, 0.003), (-0.03619, -0.01499, 0.00425), (-0.03531, -0.01463, 0.005165), (-0.03411, -0.01413, 0.0055), (-0.03291, -0.01363, 0.005165), (-0.03203, -0.01327, 0.00425), (-0.03171, -0.01313, 0.003), (-0.03286, -0.02196, 0.003), (-0.03257, -0.02176, 0.00425), (-0.03178, -0.02123, 0.005165), (-0.0307, -0.02051, 0.0055), (-0.02962, -0.01979, 0.005165), (-0.02883, -0.01926, 0.00425), (-0.02854, -0.01907, 0.003), (-0.02794, -0.02794, 0.003), (-0.0277, -0.0277, 0.00425), (-0.02703, -0.02703, 0.005165), (-0.02611, -0.02611, 0.0055), (-0.02519, -0.02519, 0.005165), (-0.02451, -0.02451, 0.00425), (-0.02427, -0.02427, 0.003), (-0.02196, -0.03286, 0.003), (-0.02176, -0.03257, 0.00425), (-0.02123, -0.03178, 0.005165), (-0.02051, -0.0307, 0.0055), (-0.01979, -0.02962, 0.005165), (-0.01926, -0.02883, 0.00425), (-0.01907, -0.02854, 0.003), (-0.01512, -0.03651, 0.003), (-0.01499, -0.03619, 0.00425), (-0.01463, -0.03531, 0.005165), (-0.01413, -0.03411, 0.0055), (-0.01363, -0.03291, 0.005165), (-0.01327, -0.03203, 0.00425), (-0.01313, -0.03171, 0.003), (-0.00771, -0.03876, 0.003), (-0.007642, -0.03842, 0.00425), (-0.007456, -0.03749, 0.005165), (-0.007203, -0.03621, 0.0055), (-0.006949, -0.03494, 0.005165), (-0.006763, -0.034, 0.00425), (-0.006696, -0.03366, 0.003), (2.847e-09, -0.03952, 0.003), (2.666e-09, -0.03917, 0.00425), (2.481e-09, -0.03822, 0.005165), (2.341e-09, -0.03692, 0.0055), (2.284e-09, -0.03562, 0.005165), (2.326e-09, -0.03467, 0.00425), (2.455e-09, -0.03432, 0.003), (0.00771, -0.03876, 0.003), (0.007642, -0.03842, 0.00425), (0.007456, -0.03749, 0.005165), (0.007203, -0.03621, 0.0055), (0.006949, -0.03494, 0.005165), (0.006763, -0.034, 0.00425), (0.006695, -0.03366, 0.003), (0.01512, -0.03651, 0.003), (0.01499, -0.03619, 0.00425), (0.01463, -0.03531, 0.005165), (0.01413, -0.03411, 0.0055), (0.01363, -0.03291, 0.005165), (0.01327, -0.03203, 0.00425), (0.01313, -0.03171, 0.003), (0.02196, -0.03286, 0.003), (0.02176, -0.03257, 0.00425), (0.02123, -0.03178, 0.005165), (0.02051, -0.0307, 0.0055), (0.01979, -0.02962, 0.005165), (0.01926, -0.02883, 0.00425), (0.01907, -0.02854, 0.003), (0.02794, -0.02794, 0.003), (0.0277, -0.0277, 0.00425), (0.02703, -0.02703, 0.005165), (0.02611, -0.02611, 0.0055), (0.02519, -0.02519, 0.005165), (0.02451, -0.02451, 0.00425), (0.02427, -0.02427, 0.003), (0.03286, -0.02196, 0.003), (0.03257, -0.02176, 0.00425), (0.03178, -0.02123, 0.005165), (0.0307, -0.02051, 0.0055), (0.02962, -0.01979, 0.005165), (0.02883, -0.01926, 0.00425), (0.02854, -0.01907, 0.003), (0.03651, -0.01512, 0.003), (0.03619, -0.01499, 0.00425), (0.03531, -0.01463, 0.005165), (0.03411, -0.01413, 0.0055), (0.03291, -0.01363, 0.005165), (0.03203, -0.01327, 0.00425), (0.03171, -0.01313, 0.003), (0.03876, -0.00771, 0.003), (0.03842, -0.007642, 0.00425), (0.03749, -0.007456, 0.005165), (0.03621, -0.007203, 0.0055), (0.03494, -0.006949, 0.005165), (0.034, -0.006763, 0.00425), (0.03366, -0.006695, 0.003), (0.03952, 0.0, -0.001), (0.03876, 0.00771, -0.001), (0.03651, 0.01512, -0.001), (0.03286, 0.02196, -0.001), (0.02794, 0.02794, -0.001), (0.02196, 0.03286, -0.001), (0.01512, 0.03651, -0.001), (0.00771, 0.03876, -0.001), (3.029e-09, 0.03952, -0.001), (-0.00771, 0.03876, -0.001), (-0.01512, 0.03651, -0.001), (-0.02196, 0.03286, -0.001), (-0.02794, 0.02794, -0.001), (-0.03286, 0.02196, -0.001), (-0.03651, 0.01512, -0.001), (-0.03876, 0.00771, -0.001), (-0.03952, 3.455e-09, -0.001), (-0.03876, -0.00771, -0.001), (-0.03651, -0.01512, -0.001), (-0.03286, -0.02196, -0.001), (-0.02794, -0.02794, -0.001), (-0.02196, -0.03286, -0.001), (-0.01512, -0.03651, -0.001), (-0.00771, -0.03876, -0.001), (3.029e-09, -0.03952, -0.001), (0.00771, -0.03876, -0.001), (0.01512, -0.03651, -0.001), (0.02196, -0.03286, -0.001), (0.02794, -0.02794, -0.001), (0.03286, -0.02196, -0.001), (0.03651, -0.01512, -0.001), (0.03876, -0.00771, -0.001), (0.0346, 0.0346, -0.001), (0.03375, 0.03516, -0.001), (0.03276, 0.03536, -0.001), (0.03177, 0.03516, -0.001), (0.03092, 0.0346, -0.001), (0.03036, 0.03375, -0.001), (0.03016, 0.03276, -0.001), (0.03036, 0.03177, -0.001), (0.03092, 0.03092, -0.001), (0.03177, 0.03036, -0.001), (0.03276, 0.03016, -0.001), (0.03375, 0.03036, -0.001), (0.0346, 0.03092, -0.001), (0.03516, 0.03177, -0.001), (0.03536, 0.03276, -0.001), (0.03516, 0.03375, -0.001), (0.03276, 0.03276, 1.397e-09), (-0.03276, -0.03016, -0.001), (-0.03375, -0.03036, -0.001), (-0.0346, -0.03092, -0.001), (-0.03516, -0.03177, -0.001), (-0.03536, -0.03276, -0.001), (-0.03516, -0.03375, -0.001), (-0.0346, -0.0346, -0.001), (-0.03375, -0.03516, -0.001), (-0.03276, -0.03536, -0.001), (-0.03177, -0.03516, -0.001), (-0.03092, -0.0346, -0.001), (-0.03036, -0.03375, -0.001), (-0.03016, -0.03276, -0.001), (-0.03036, -0.03177, -0.001), (-0.03092, -0.03092, -0.001), (-0.03177, -0.03036, -0.001), (-0.03276, -0.03276, -1.397e-09), (0.03184, 0.03184, -0.0003), (0.03368, 0.03368, -0.0003), (0.03226, 0.03156, -0.0003), (0.03276, 0.03146, -0.0003), (0.03326, 0.03156, -0.0003), (0.03368, 0.03184, -0.0003), (0.03396, 0.03226, -0.0003), (0.03406, 0.03276, -0.0003), (0.03396, 0.03326, -0.0003), (0.03326, 0.03396, -0.0003), (0.03276, 0.03406, -0.0003), (0.03226, 0.03396, -0.0003), (0.03184, 0.03368, -0.0003), (0.03156, 0.03326, -0.0003), (0.03146, 0.03276, -0.0003), (0.03156, 0.03226, -0.0003), (-0.03276, -0.03406, -0.0003), (-0.03276, -0.03146, -0.0003), (-0.03226, -0.03396, -0.0003), (-0.03184, -0.03368, -0.0003), (-0.03156, -0.03326, -0.0003), (-0.03146, -0.03276, -0.0003), (-0.03156, -0.03226, -0.0003), (-0.03184, -0.03184, -0.0003), (-0.03226, -0.03156, -0.0003), (-0.03326, -0.03156, -0.0003), (-0.03368, -0.03184, -0.0003), (-0.03396, -0.03226, -0.0003), (-0.03406, -0.03276, -0.0003), (-0.03396, -0.03326, -0.0003), (-0.03368, -0.03368, -0.0003), (-0.03326, -0.03396, -0.0003)], [], [(32, 39, 40, 33), (33, 40, 41, 34), (34, 41, 42, 35), (35, 42, 43, 36), (36, 43, 44, 37), (37, 44, 45, 38), (39, 46, 47, 40), (40, 47, 48, 41), (41, 48, 49, 42), (42, 49, 50, 43), (43, 50, 51, 44), (44, 51, 52, 45), (46, 53, 54, 47), (47, 54, 55, 48), (48, 55, 56, 49), (49, 56, 57, 50), (50, 57, 58, 51), (51, 58, 59, 52), (53, 60, 61, 54), (54, 61, 62, 55), (55, 62, 63, 56), (56, 63, 64, 57), (57, 64, 65, 58), (58, 65, 66, 59), (60, 67, 68, 61), (61, 68, 69, 62), (62, 69, 70, 63), (63, 70, 71, 64), (64, 71, 72, 65), (65, 72, 73, 66), (67, 74, 75, 68), (68, 75, 76, 69), (69, 76, 77, 70), (70, 77, 78, 71), (71, 78, 79, 72), (72, 79, 80, 73), (74, 81, 82, 75), (75, 82, 83, 76), (76, 83, 84, 77), (77, 84, 85, 78), (78, 85, 86, 79), (79, 86, 87, 80), (81, 88, 89, 82), (82, 89, 90, 83), (83, 90, 91, 84), (84, 91, 92, 85), (85, 92, 93, 86), (86, 93, 94, 87), (88, 95, 96, 89), (89, 96, 97, 90), (90, 97, 98, 91), (91, 98, 99, 92), (92, 99, 100, 93), (93, 100, 101, 94), (95, 102, 103, 96), (96, 103, 104, 97), (97, 104, 105, 98), (98, 105, 106, 99), (99, 106, 107, 100), (100, 107, 108, 101), (102, 109, 110, 103), (103, 110, 111, 104), (104, 111, 112, 105), (105, 112, 113, 106), (106, 113, 114, 107), (107, 114, 115, 108), (109, 116, 117, 110), (110, 117, 118, 111), (111, 118, 119, 112), (112, 119, 120, 113), (113, 120, 121, 114), (114, 121, 122, 115), (116, 123, 124, 117), (117, 124, 125, 118), (118, 125, 126, 119), (119, 126, 127, 120), (120, 127, 128, 121), (121, 128, 129, 122), (123, 130, 131, 124), (124, 131, 132, 125), (125, 132, 133, 126), (126, 133, 134, 127), (127, 134, 135, 128), (128, 135, 136, 129), (130, 137, 138, 131), (131, 138, 139, 132), (132, 139, 140, 133), (133, 140, 141, 134), (134, 141, 142, 135), (135, 142, 143, 136), (137, 144, 145, 138), (138, 145, 146, 139), (139, 146, 147, 140), (140, 147, 148, 141), (141, 148, 149, 142), (142, 149, 150, 143), (144, 151, 152, 145), (145, 152, 153, 146), (146, 153, 154, 147), (147, 154, 155, 148), (148, 155, 156, 149), (149, 156, 157, 150), (151, 158, 159, 152), (152, 159, 160, 153), (153, 160, 161, 154), (154, 161, 162, 155), (155, 162, 163, 156), (156, 163, 164, 157), (158, 165, 166, 159), (159, 166, 167, 160), (160, 167, 168, 161), (161, 168, 169, 162), (162, 169, 170, 163), (163, 170, 171, 164), (165, 172, 173, 166), (166, 173, 174, 167), (167, 174, 175, 168), (168, 175, 176, 169), (169, 176, 177, 170), (170, 177, 178, 171), (172, 179, 180, 173), (173, 180, 181, 174), (174, 181, 182, 175), (175, 182, 183, 176), (176, 183, 184, 177), (177, 184, 185, 178), (179, 186, 187, 180), (180, 187, 188, 181), (181, 188, 189, 182), (182, 189, 190, 183), (183, 190, 191, 184), (184, 191, 192, 185), (186, 193, 194, 187), (187, 194, 195, 188), (188, 195, 196, 189), (189, 196, 197, 190), (190, 197, 198, 191), (191, 198, 199, 192), (193, 200, 201, 194), (194, 201, 202, 195), (195, 202, 203, 196), (196, 203, 204, 197), (197, 204, 205, 198), (198, 205, 206, 199), (200, 207, 208, 201), (201, 208, 209, 202), (202, 209, 210, 203), (203, 210, 211, 204), (204, 211, 212, 205), (205, 212, 213, 206), (207, 214, 215, 208), (208, 215, 216, 209), (209, 216, 217, 210), (210, 217, 218, 211), (211, 218, 219, 212), (212, 219, 220, 213), (214, 221, 222, 215), (215, 222, 223, 216), (216, 223, 224, 217), (217, 224, 225, 218), (218, 225, 226, 219), (219, 226, 227, 220), (221, 228, 229, 222), (222, 229, 230, 223), (223, 230, 231, 224), (224, 231, 232, 225), (225, 232, 233, 226), (226, 233, 234, 227), (228, 235, 236, 229), (229, 236, 237, 230), (230, 237, 238, 231), (231, 238, 239, 232), (232, 239, 240, 233), (233, 240, 241, 234), (235, 242, 243, 236), (236, 243, 244, 237), (237, 244, 245, 238), (238, 245, 246, 239), (239, 246, 247, 240), (240, 247, 248, 241), (242, 249, 250, 243), (243, 250, 251, 244), (244, 251, 252, 245), (245, 252, 253, 246), (246, 253, 254, 247), (247, 254, 255, 248), (249, 32, 33, 250), (250, 33, 34, 251), (251, 34, 35, 252), (252, 35, 36, 253), (253, 36, 37, 254), (254, 37, 38, 255), (8, 7, 143, 150), (7, 6, 136, 143), (6, 5, 129, 136), (5, 4, 122, 129), (4, 3, 115, 122), (3, 2, 108, 115), (2, 1, 101, 108), (1, 0, 94, 101), (0, 31, 87, 94), (31, 30, 80, 87), (30, 29, 73, 80), (29, 28, 66, 73), (28, 27, 59, 66), (27, 26, 52, 59), (26, 25, 45, 52), (25, 24, 38, 45), (23, 255, 38, 24), (23, 22, 248, 255), (22, 21, 241, 248), (21, 20, 234, 241), (20, 19, 227, 234), (19, 18, 220, 227), (18, 17, 213, 220), (17, 16, 206, 213), (16, 15, 199, 206), (15, 14, 192, 199), (14, 13, 185, 192), (13, 12, 178, 185), (12, 11, 171, 178), (11, 10, 164, 171), (10, 9, 157, 164), (9, 8, 150, 157), (95, 88, 264, 265), (193, 186, 278, 279), (123, 116, 268, 269), (74, 67, 261, 262), (67, 60, 260, 261), (186, 179, 277, 278), (144, 137, 271, 272), (137, 130, 270, 271), (242, 235, 285, 286), (200, 193, 279, 280), (235, 228, 284, 285), (179, 172, 276, 277), (207, 200, 280, 281), (158, 151, 273, 274), (130, 123, 269, 270), (32, 249, 287, 256), (109, 102, 266, 267), (88, 81, 263, 264), (60, 53, 259, 260), (165, 158, 274, 275), (228, 221, 283, 284), (249, 242, 286, 287), (116, 109, 267, 268), (39, 32, 256, 257), (53, 46, 258, 259), (102, 95, 265, 266), (151, 144, 272, 273), (214, 207, 281, 282), (46, 39, 257, 258), (221, 214, 282, 283), (81, 74, 262, 263), (172, 165, 275, 276), (337, 322, 304), (330, 323, 304), (322, 296, 297, 324), (324, 325, 304), (325, 326, 304), (326, 327, 304), (327, 328, 304), (328, 329, 304), (329, 330, 304), (323, 331, 304), (331, 332, 304), (332, 333, 304), (333, 334, 304), (334, 335, 304), (335, 336, 304), (336, 337, 304), (353, 338, 321), (346, 339, 321), (338, 313, 314, 340), (340, 341, 321), (341, 342, 321), (342, 343, 321), (343, 344, 321), (344, 345, 321), (345, 346, 321), (339, 347, 321), (347, 348, 321), (348, 349, 321), (349, 350, 321), (350, 351, 321), (351, 352, 321), (352, 353, 321), (294, 295, 337, 336), (293, 294, 336, 335), (292, 293, 335, 334), (291, 292, 334, 333), (290, 291, 333, 332), (289, 290, 332, 331), (288, 289, 331, 323), (302, 303, 330, 329), (301, 302, 329, 328), (300, 301, 328, 327), (299, 300, 327, 326), (298, 299, 326, 325), (297, 298, 325, 324), (304, 322, 324), (303, 288, 323, 330), (295, 296, 322, 337), (311, 312, 353, 352), (310, 311, 352, 351), (309, 310, 351, 350), (308, 309, 350, 349), (307, 308, 349, 348), (306, 307, 348, 347), (305, 306, 347, 339), (319, 320, 346, 345), (318, 319, 345, 344), (317, 318, 344, 343), (316, 317, 343, 342), (315, 316, 342, 341), (314, 315, 341, 340), (321, 338, 340), (320, 305, 339, 346), (312, 313, 338, 353)])
me_vor_bezel.polygons.foreach_set('use_smooth', [True] * 320)
_uv = me_vor_bezel.uv_layers.new(name='UVMap')
_uv.uv.foreach_set('vector', [0.5, 0.0664, 0.5846, 0.07473, 0.584, 0.07789, 0.5, 0.06962, 0.5, 0.06962, 0.584, 0.07789, 0.5833, 0.08127, 0.5, 0.07307, 0.5, 0.07307, 0.5833, 0.08127, 0.5827, 0.08444, 0.5, 0.0763, 0.5, 0.0763, 0.5827, 0.08444, 0.582, 0.08763, 0.5, 0.07956, 0.5, 0.07956, 0.582, 0.08763, 0.5813, 0.09119, 0.5, 0.08318, 0.5, 0.08318, 0.5813, 0.09119, 0.5807, 0.09447, 0.5, 0.08652, 0.5846, 0.07473, 0.6659, 0.09941, 0.6647, 0.1024, 0.584, 0.07789, 0.584, 0.07789, 0.6647, 0.1024, 0.6634, 0.1056, 0.5833, 0.08127, 0.5833, 0.08127, 0.6634, 0.1056, 0.6621, 0.1086, 0.5827, 0.08444, 0.5827, 0.08444, 0.6621, 0.1086, 0.6609, 0.1116, 0.582, 0.08763, 0.582, 0.08763, 0.6609, 0.1116, 0.6595, 0.1149, 0.5813, 0.09119, 0.5813, 0.09119, 0.6595, 0.1149, 0.6582, 0.118, 0.5807, 0.09447, 0.6659, 0.09941, 0.7409, 0.1395, 0.7391, 0.1421, 0.6647, 0.1024, 0.6647, 0.1024, 0.7391, 0.1421, 0.7372, 0.145, 0.6634, 0.1056, 0.6634, 0.1056, 0.7372, 0.145, 0.7354, 0.1477, 0.6621, 0.1086, 0.6621, 0.1086, 0.7354, 0.1477, 0.7336, 0.1504, 0.6609, 0.1116, 0.6609, 0.1116, 0.7336, 0.1504, 0.7316, 0.1534, 0.6595, 0.1149, 0.6595, 0.1149, 0.7316, 0.1534, 0.7297, 0.1562, 0.6582, 0.118, 0.7409, 0.1395, 0.8066, 0.1934, 0.8043, 0.1957, 0.7391, 0.1421, 0.7391, 0.1421, 0.8043, 0.1957, 0.8019, 0.1981, 0.7372, 0.145, 0.7372, 0.145, 0.8019, 0.1981, 0.7996, 0.2004, 0.7354, 0.1477, 0.7354, 0.1477, 0.7996, 0.2004, 0.7973, 0.2027, 0.7336, 0.1504, 0.7336, 0.1504, 0.7973, 0.2027, 0.7947, 0.2053, 0.7316, 0.1534, 0.7316, 0.1534, 0.7947, 0.2053, 0.7924, 0.2076, 0.7297, 0.1562, 0.8066, 0.1934, 0.8605, 0.2591, 0.8579, 0.2609, 0.8043, 0.1957, 0.8043, 0.1957, 0.8579, 0.2609, 0.855, 0.2628, 0.8019, 0.1981, 0.8019, 0.1981, 0.855, 0.2628, 0.8523, 0.2646, 0.7996, 0.2004, 0.7996, 0.2004, 0.8523, 0.2646, 0.8496, 0.2664, 0.7973, 0.2027, 0.7973, 0.2027, 0.8496, 0.2664, 0.8466, 0.2684, 0.7947, 0.2053, 0.7947, 0.2053, 0.8466, 0.2684, 0.8438, 0.2703, 0.7924, 0.2076, 0.8605, 0.2591, 0.9006, 0.3341, 0.8976, 0.3353, 0.8579, 0.2609, 0.8579, 0.2609, 0.8976, 0.3353, 0.8944, 0.3366, 0.855, 0.2628, 0.855, 0.2628, 0.8944, 0.3366, 0.8914, 0.3379, 0.8523, 0.2646, 0.8523, 0.2646, 0.8914, 0.3379, 0.8884, 0.3391, 0.8496, 0.2664, 0.8496, 0.2664, 0.8884, 0.3391, 0.8851, 0.3405, 0.8466, 0.2684, 0.8466, 0.2684, 0.8851, 0.3405, 0.882, 0.3418, 0.8438, 0.2703, 0.9006, 0.3341, 0.9253, 0.4154, 0.9221, 0.416, 0.8976, 0.3353, 0.8976, 0.3353, 0.9221, 0.416, 0.9187, 0.4167, 0.8944, 0.3366, 0.8944, 0.3366, 0.9187, 0.4167, 0.9156, 0.4173, 0.8914, 0.3379, 0.8914, 0.3379, 0.9156, 0.4173, 0.9124, 0.418, 0.8884, 0.3391, 0.8884, 0.3391, 0.9124, 0.418, 0.9088, 0.4187, 0.8851, 0.3405, 0.8851, 0.3405, 0.9088, 0.4187, 0.9055, 0.4193, 0.882, 0.3418, 0.9253, 0.4154, 0.9336, 0.5, 0.9304, 0.5, 0.9221, 0.416, 0.9221, 0.416, 0.9304, 0.5, 0.9269, 0.5, 0.9187, 0.4167, 0.9187, 0.4167, 0.9269, 0.5, 0.9237, 0.5, 0.9156, 0.4173, 0.9156, 0.4173, 0.9237, 0.5, 0.9204, 0.5, 0.9124, 0.418, 0.9124, 0.418, 0.9204, 0.5, 0.9168, 0.5, 0.9088, 0.4187, 0.9088, 0.4187, 0.9168, 0.5, 0.9135, 0.5, 0.9055, 0.4193, 0.9336, 0.5, 0.9253, 0.5846, 0.9221, 0.584, 0.9304, 0.5, 0.9304, 0.5, 0.9221, 0.584, 0.9187, 0.5833, 0.9269, 0.5, 0.9269, 0.5, 0.9187, 0.5833, 0.9156, 0.5827, 0.9237, 0.5, 0.9237, 0.5, 0.9156, 0.5827, 0.9124, 0.582, 0.9204, 0.5, 0.9204, 0.5, 0.9124, 0.582, 0.9088, 0.5813, 0.9168, 0.5, 0.9168, 0.5, 0.9088, 0.5813, 0.9055, 0.5807, 0.9135, 0.5, 0.9253, 0.5846, 0.9006, 0.6659, 0.8976, 0.6647, 0.9221, 0.584, 0.9221, 0.584, 0.8976, 0.6647, 0.8944, 0.6634, 0.9187, 0.5833, 0.9187, 0.5833, 0.8944, 0.6634, 0.8914, 0.6621, 0.9156, 0.5827, 0.9156, 0.5827, 0.8914, 0.6621, 0.8884, 0.6609, 0.9124, 0.582, 0.9124, 0.582, 0.8884, 0.6609, 0.8851, 0.6595, 0.9088, 0.5813, 0.9088, 0.5813, 0.8851, 0.6595, 0.882, 0.6582, 0.9055, 0.5807, 0.9006, 0.6659, 0.8605, 0.7409, 0.8579, 0.7391, 0.8976, 0.6647, 0.8976, 0.6647, 0.8579, 0.7391, 0.855, 0.7372, 0.8944, 0.6634, 0.8944, 0.6634, 0.855, 0.7372, 0.8523, 0.7354, 0.8914, 0.6621, 0.8914, 0.6621, 0.8523, 0.7354, 0.8496, 0.7336, 0.8884, 0.6609, 0.8884, 0.6609, 0.8496, 0.7336, 0.8466, 0.7316, 0.8851, 0.6595, 0.8851, 0.6595, 0.8466, 0.7316, 0.8438, 0.7297, 0.882, 0.6582, 0.8605, 0.7409, 0.8066, 0.8066, 0.8043, 0.8043, 0.8579, 0.7391, 0.8579, 0.7391, 0.8043, 0.8043, 0.8019, 0.8019, 0.855, 0.7372, 0.855, 0.7372, 0.8019, 0.8019, 0.7996, 0.7996, 0.8523, 0.7354, 0.8523, 0.7354, 0.7996, 0.7996, 0.7973, 0.7973, 0.8496, 0.7336, 0.8496, 0.7336, 0.7973, 0.7973, 0.7947, 0.7947, 0.8466, 0.7316, 0.8466, 0.7316, 0.7947, 0.7947, 0.7924, 0.7924, 0.8438, 0.7297, 0.8066, 0.8066, 0.7409, 0.8605, 0.7391, 0.8578, 0.8043, 0.8043, 0.8043, 0.8043, 0.7391, 0.8578, 0.7372, 0.855, 0.8019, 0.8019, 0.8019, 0.8019, 0.7372, 0.855, 0.7354, 0.8523, 0.7996, 0.7996, 0.7996, 0.7996, 0.7354, 0.8523, 0.7336, 0.8496, 0.7973, 0.7973, 0.7973, 0.7973, 0.7336, 0.8496, 0.7316, 0.8466, 0.7947, 0.7947, 0.7947, 0.7947, 0.7316, 0.8466, 0.7297, 0.8438, 0.7924, 0.7924, 0.7409, 0.8605, 0.6659, 0.9006, 0.6647, 0.8976, 0.7391, 0.8578, 0.7391, 0.8578, 0.6647, 0.8976, 0.6634, 0.8944, 0.7372, 0.855, 0.7372, 0.855, 0.6634, 0.8944, 0.6621, 0.8914, 0.7354, 0.8523, 0.7354, 0.8523, 0.6621, 0.8914, 0.6609, 0.8884, 0.7336, 0.8496, 0.7336, 0.8496, 0.6609, 0.8884, 0.6595, 0.8851, 0.7316, 0.8466, 0.7316, 0.8466, 0.6595, 0.8851, 0.6582, 0.882, 0.7297, 0.8438, 0.6659, 0.9006, 0.5846, 0.9253, 0.584, 0.9221, 0.6647, 0.8976, 0.6647, 0.8976, 0.584, 0.9221, 0.5833, 0.9187, 0.6634, 0.8944, 0.6634, 0.8944, 0.5833, 0.9187, 0.5827, 0.9155, 0.6621, 0.8914, 0.6621, 0.8914, 0.5827, 0.9155, 0.582, 0.9124, 0.6609, 0.8884, 0.6609, 0.8884, 0.582, 0.9124, 0.5813, 0.9088, 0.6595, 0.8851, 0.6595, 0.8851, 0.5813, 0.9088, 0.5807, 0.9055, 0.6582, 0.882, 0.5846, 0.9253, 0.5, 0.9336, 0.5, 0.9304, 0.584, 0.9221, 0.584, 0.9221, 0.5, 0.9304, 0.5, 0.9269, 0.5833, 0.9187, 0.5833, 0.9187, 0.5, 0.9269, 0.5, 0.9237, 0.5827, 0.9155, 0.5827, 0.9155, 0.5, 0.9237, 0.5, 0.9204, 0.582, 0.9124, 0.582, 0.9124, 0.5, 0.9204, 0.5, 0.9168, 0.5813, 0.9088, 0.5813, 0.9088, 0.5, 0.9168, 0.5, 0.9135, 0.5807, 0.9055, 0.5, 0.9336, 0.4154, 0.9253, 0.416, 0.9221, 0.5, 0.9304, 0.5, 0.9304, 0.416, 0.9221, 0.4167, 0.9187, 0.5, 0.9269, 0.5, 0.9269, 0.4167, 0.9187, 0.4173, 0.9155, 0.5, 0.9237, 0.5, 0.9237, 0.4173, 0.9155, 0.418, 0.9124, 0.5, 0.9204, 0.5, 0.9204, 0.418, 0.9124, 0.4187, 0.9088, 0.5, 0.9168, 0.5, 0.9168, 0.4187, 0.9088, 0.4193, 0.9055, 0.5, 0.9135, 0.4154, 0.9253, 0.3341, 0.9006, 0.3353, 0.8976, 0.416, 0.9221, 0.416, 0.9221, 0.3353, 0.8976, 0.3366, 0.8944, 0.4167, 0.9187, 0.4167, 0.9187, 0.3366, 0.8944, 0.3379, 0.8914, 0.4173, 0.9155, 0.4173, 0.9155, 0.3379, 0.8914, 0.3391, 0.8884, 0.418, 0.9124, 0.418, 0.9124, 0.3391, 0.8884, 0.3405, 0.8851, 0.4187, 0.9088, 0.4187, 0.9088, 0.3405, 0.8851, 0.3418, 0.882, 0.4193, 0.9055, 0.3341, 0.9006, 0.2591, 0.8605, 0.2609, 0.8578, 0.3353, 0.8976, 0.3353, 0.8976, 0.2609, 0.8578, 0.2628, 0.855, 0.3366, 0.8944, 0.3366, 0.8944, 0.2628, 0.855, 0.2646, 0.8523, 0.3379, 0.8914, 0.3379, 0.8914, 0.2646, 0.8523, 0.2664, 0.8496, 0.3391, 0.8884, 0.3391, 0.8884, 0.2664, 0.8496, 0.2684, 0.8466, 0.3405, 0.8851, 0.3405, 0.8851, 0.2684, 0.8466, 0.2703, 0.8438, 0.3418, 0.882, 0.2591, 0.8605, 0.1934, 0.8066, 0.1957, 0.8043, 0.2609, 0.8578, 0.2609, 0.8578, 0.1957, 0.8043, 0.1981, 0.8019, 0.2628, 0.855, 0.2628, 0.855, 0.1981, 0.8019, 0.2004, 0.7996, 0.2646, 0.8523, 0.2646, 0.8523, 0.2004, 0.7996, 0.2027, 0.7973, 0.2664, 0.8496, 0.2664, 0.8496, 0.2027, 0.7973, 0.2053, 0.7947, 0.2684, 0.8466, 0.2684, 0.8466, 0.2053, 0.7947, 0.2076, 0.7924, 0.2703, 0.8438, 0.1934, 0.8066, 0.1395, 0.7409, 0.1422, 0.7391, 0.1957, 0.8043, 0.1957, 0.8043, 0.1422, 0.7391, 0.145, 0.7372, 0.1981, 0.8019, 0.1981, 0.8019, 0.145, 0.7372, 0.1477, 0.7354, 0.2004, 0.7996, 0.2004, 0.7996, 0.1477, 0.7354, 0.1504, 0.7336, 0.2027, 0.7973, 0.2027, 0.7973, 0.1504, 0.7336, 0.1534, 0.7316, 0.2053, 0.7947, 0.2053, 0.7947, 0.1534, 0.7316, 0.1562, 0.7297, 0.2076, 0.7924, 0.1395, 0.7409, 0.09942, 0.6659, 0.1024, 0.6647, 0.1422, 0.7391, 0.1422, 0.7391, 0.1024, 0.6647, 0.1056, 0.6634, 0.145, 0.7372, 0.145, 0.7372, 0.1056, 0.6634, 0.1086, 0.6621, 0.1477, 0.7354, 0.1477, 0.7354, 0.1086, 0.6621, 0.1116, 0.6609, 0.1504, 0.7336, 0.1504, 0.7336, 0.1116, 0.6609, 0.1149, 0.6595, 0.1534, 0.7316, 0.1534, 0.7316, 0.1149, 0.6595, 0.118, 0.6582, 0.1562, 0.7297, 0.09942, 0.6659, 0.07474, 0.5846, 0.0779, 0.584, 0.1024, 0.6647, 0.1024, 0.6647, 0.0779, 0.584, 0.08128, 0.5833, 0.1056, 0.6634, 0.1056, 0.6634, 0.08128, 0.5833, 0.08445, 0.5827, 0.1086, 0.6621, 0.1086, 0.6621, 0.08445, 0.5827, 0.08765, 0.582, 0.1116, 0.6609, 0.1116, 0.6609, 0.08765, 0.582, 0.0912, 0.5813, 0.1149, 0.6595, 0.1149, 0.6595, 0.0912, 0.5813, 0.09448, 0.5807, 0.118, 0.6582, 0.07474, 0.5846, 0.06641, 0.5, 0.06963, 0.5, 0.0779, 0.584, 0.0779, 0.584, 0.06963, 0.5, 0.07308, 0.5, 0.08128, 0.5833, 0.08128, 0.5833, 0.07308, 0.5, 0.07631, 0.5, 0.08445, 0.5827, 0.08445, 0.5827, 0.07631, 0.5, 0.07957, 0.5, 0.08765, 0.582, 0.08765, 0.582, 0.07957, 0.5, 0.0832, 0.5, 0.0912, 0.5813, 0.0912, 0.5813, 0.0832, 0.5, 0.08653, 0.5, 0.09448, 0.5807, 0.06641, 0.5, 0.07474, 0.4154, 0.0779, 0.416, 0.06963, 0.5, 0.06963, 0.5, 0.0779, 0.416, 0.08128, 0.4167, 0.07308, 0.5, 0.07308, 0.5, 0.08128, 0.4167, 0.08445, 0.4173, 0.07631, 0.5, 0.07631, 0.5, 0.08445, 0.4173, 0.08765, 0.418, 0.07957, 0.5, 0.07957, 0.5, 0.08765, 0.418, 0.0912, 0.4187, 0.0832, 0.5, 0.0832, 0.5, 0.0912, 0.4187, 0.09448, 0.4193, 0.08653, 0.5, 0.07474, 0.4154, 0.09942, 0.3341, 0.1024, 0.3353, 0.0779, 0.416, 0.0779, 0.416, 0.1024, 0.3353, 0.1056, 0.3366, 0.08128, 0.4167, 0.08128, 0.4167, 0.1056, 0.3366, 0.1086, 0.3379, 0.08445, 0.4173, 0.08445, 0.4173, 0.1086, 0.3379, 0.1116, 0.3391, 0.08765, 0.418, 0.08765, 0.418, 0.1116, 0.3391, 0.1149, 0.3405, 0.0912, 0.4187, 0.0912, 0.4187, 0.1149, 0.3405, 0.118, 0.3418, 0.09448, 0.4193, 0.09942, 0.3341, 0.1395, 0.2591, 0.1422, 0.2609, 0.1024, 0.3353, 0.1024, 0.3353, 0.1422, 0.2609, 0.145, 0.2628, 0.1056, 0.3366, 0.1056, 0.3366, 0.145, 0.2628, 0.1477, 0.2646, 0.1086, 0.3379, 0.1086, 0.3379, 0.1477, 0.2646, 0.1504, 0.2664, 0.1116, 0.3391, 0.1116, 0.3391, 0.1504, 0.2664, 0.1534, 0.2684, 0.1149, 0.3405, 0.1149, 0.3405, 0.1534, 0.2684, 0.1562, 0.2703, 0.118, 0.3418, 0.1395, 0.2591, 0.1934, 0.1934, 0.1957, 0.1957, 0.1422, 0.2609, 0.1422, 0.2609, 0.1957, 0.1957, 0.1981, 0.1981, 0.145, 0.2628, 0.145, 0.2628, 0.1981, 0.1981, 0.2004, 0.2004, 0.1477, 0.2646, 0.1477, 0.2646, 0.2004, 0.2004, 0.2027, 0.2027, 0.1504, 0.2664, 0.1504, 0.2664, 0.2027, 0.2027, 0.2053, 0.2053, 0.1534, 0.2684, 0.1534, 0.2684, 0.2053, 0.2053, 0.2076, 0.2076, 0.1562, 0.2703, 0.1934, 0.1934, 0.2591, 0.1395, 0.2609, 0.1421, 0.1957, 0.1957, 0.1957, 0.1957, 0.2609, 0.1421, 0.2628, 0.145, 0.1981, 0.1981, 0.1981, 0.1981, 0.2628, 0.145, 0.2646, 0.1477, 0.2004, 0.2004, 0.2004, 0.2004, 0.2646, 0.1477, 0.2664, 0.1504, 0.2027, 0.2027, 0.2027, 0.2027, 0.2664, 0.1504, 0.2684, 0.1534, 0.2053, 0.2053, 0.2053, 0.2053, 0.2684, 0.1534, 0.2703, 0.1562, 0.2076, 0.2076, 0.2591, 0.1395, 0.3341, 0.09941, 0.3353, 0.1024, 0.2609, 0.1421, 0.2609, 0.1421, 0.3353, 0.1024, 0.3366, 0.1056, 0.2628, 0.145, 0.2628, 0.145, 0.3366, 0.1056, 0.3379, 0.1086, 0.2646, 0.1477, 0.2646, 0.1477, 0.3379, 0.1086, 0.3391, 0.1116, 0.2664, 0.1504, 0.2664, 0.1504, 0.3391, 0.1116, 0.3405, 0.1149, 0.2684, 0.1534, 0.2684, 0.1534, 0.3405, 0.1149, 0.3418, 0.118, 0.2703, 0.1562, 0.3341, 0.09941, 0.4154, 0.07473, 0.416, 0.07789, 0.3353, 0.1024, 0.3353, 0.1024, 0.416, 0.07789, 0.4167, 0.08127, 0.3366, 0.1056, 0.3366, 0.1056, 0.4167, 0.08127, 0.4173, 0.08444, 0.3379, 0.1086, 0.3379, 0.1086, 0.4173, 0.08444, 0.418, 0.08763, 0.3391, 0.1116, 0.3391, 0.1116, 0.418, 0.08763, 0.4187, 0.09119, 0.3405, 0.1149, 0.3405, 0.1149, 0.4187, 0.09119, 0.4193, 0.09447, 0.3418, 0.118, 0.4154, 0.07473, 0.5, 0.0664, 0.5, 0.06962, 0.416, 0.07789, 0.416, 0.07789, 0.5, 0.06962, 0.5, 0.07307, 0.4167, 0.08127, 0.4167, 0.08127, 0.5, 0.07307, 0.5, 0.0763, 0.4173, 0.08444, 0.4173, 0.08444, 0.5, 0.0763, 0.5, 0.07956, 0.418, 0.08763, 0.418, 0.08763, 0.5, 0.07956, 0.5, 0.08318, 0.4187, 0.09119, 0.4187, 0.09119, 0.5, 0.08318, 0.5, 0.08652, 0.4193, 0.09447, 0.5, 0.9105, 0.5801, 0.9026, 0.5807, 0.9055, 0.5, 0.9135, 0.5801, 0.9026, 0.6571, 0.8793, 0.6582, 0.882, 0.5807, 0.9055, 0.6571, 0.8793, 0.7281, 0.8413, 0.7297, 0.8438, 0.6582, 0.882, 0.7281, 0.8413, 0.7903, 0.7903, 0.7924, 0.7924, 0.7297, 0.8438, 0.7903, 0.7903, 0.8413, 0.7281, 0.8438, 0.7297, 0.7924, 0.7924, 0.8413, 0.7281, 0.8793, 0.6571, 0.882, 0.6582, 0.8438, 0.7297, 0.8793, 0.6571, 0.9026, 0.5801, 0.9055, 0.5807, 0.882, 0.6582, 0.9026, 0.5801, 0.9105, 0.5, 0.9135, 0.5, 0.9055, 0.5807, 0.9105, 0.5, 0.9026, 0.4199, 0.9055, 0.4193, 0.9135, 0.5, 0.9026, 0.4199, 0.8793, 0.3429, 0.882, 0.3418, 0.9055, 0.4193, 0.8793, 0.3429, 0.8413, 0.2719, 0.8438, 0.2703, 0.882, 0.3418, 0.8413, 0.2719, 0.7903, 0.2097, 0.7924, 0.2076, 0.8438, 0.2703, 0.7903, 0.2097, 0.7281, 0.1587, 0.7297, 0.1562, 0.7924, 0.2076, 0.7281, 0.1587, 0.6571, 0.1207, 0.6582, 0.118, 0.7297, 0.1562, 0.6571, 0.1207, 0.5801, 0.09737, 0.5807, 0.09447, 0.6582, 0.118, 0.5801, 0.09737, 0.5, 0.08948, 0.5, 0.08652, 0.5807, 0.09447, 0.4199, 0.09737, 0.4193, 0.09447, 0.5, 0.08652, 0.5, 0.08948, 0.4199, 0.09737, 0.3429, 0.1207, 0.3418, 0.118, 0.4193, 0.09447, 0.3429, 0.1207, 0.2719, 0.1587, 0.2703, 0.1562, 0.3418, 0.118, 0.2719, 0.1587, 0.2097, 0.2097, 0.2076, 0.2076, 0.2703, 0.1562, 0.2097, 0.2097, 0.1587, 0.2719, 0.1562, 0.2703, 0.2076, 0.2076, 0.1587, 0.2719, 0.1207, 0.3429, 0.118, 0.3418, 0.1562, 0.2703, 0.1207, 0.3429, 0.09738, 0.4199, 0.09448, 0.4193, 0.118, 0.3418, 0.09738, 0.4199, 0.08949, 0.5, 0.08653, 0.5, 0.09448, 0.4193, 0.08949, 0.5, 0.09738, 0.5801, 0.09448, 0.5807, 0.08653, 0.5, 0.09738, 0.5801, 0.1207, 0.6571, 0.118, 0.6582, 0.09448, 0.5807, 0.1207, 0.6571, 0.1587, 0.7281, 0.1562, 0.7297, 0.118, 0.6582, 0.1587, 0.7281, 0.2097, 0.7903, 0.2076, 0.7924, 0.1562, 0.7297, 0.2097, 0.7903, 0.2719, 0.8413, 0.2703, 0.8438, 0.2076, 0.7924, 0.2719, 0.8413, 0.3429, 0.8793, 0.3418, 0.882, 0.2703, 0.8438, 0.3429, 0.8793, 0.4199, 0.9026, 0.4193, 0.9055, 0.3418, 0.882, 0.4199, 0.9026, 0.5, 0.9105, 0.5, 0.9135, 0.4193, 0.9055, 0.9253, 0.5846, 0.9336, 0.5, 0.9363, 0.5, 0.928, 0.5851, 0.07474, 0.5846, 0.09942, 0.6659, 0.09688, 0.667, 0.07205, 0.5851, 0.7409, 0.8605, 0.8066, 0.8066, 0.8085, 0.8085, 0.7424, 0.8628, 0.9006, 0.3341, 0.8605, 0.2591, 0.8628, 0.2576, 0.9031, 0.333, 0.8605, 0.2591, 0.8066, 0.1934, 0.8085, 0.1915, 0.8628, 0.2576, 0.09942, 0.6659, 0.1395, 0.7409, 0.1372, 0.7424, 0.09688, 0.667, 0.5, 0.9336, 0.5846, 0.9253, 0.5851, 0.9279, 0.5, 0.9363, 0.5846, 0.9253, 0.6659, 0.9006, 0.667, 0.9031, 0.5851, 0.9279, 0.3341, 0.09941, 0.2591, 0.1395, 0.2576, 0.1372, 0.333, 0.09687, 0.06641, 0.5, 0.07474, 0.5846, 0.07205, 0.5851, 0.06367, 0.5, 0.2591, 0.1395, 0.1934, 0.1934, 0.1915, 0.1915, 0.2576, 0.1372, 0.1395, 0.7409, 0.1934, 0.8066, 0.1915, 0.8085, 0.1372, 0.7424, 0.07474, 0.4154, 0.06641, 0.5, 0.06367, 0.5, 0.07205, 0.4149, 0.3341, 0.9006, 0.4154, 0.9253, 0.4149, 0.9279, 0.333, 0.9031, 0.6659, 0.9006, 0.7409, 0.8605, 0.7424, 0.8628, 0.667, 0.9031, 0.5, 0.0664, 0.4154, 0.07473, 0.4149, 0.07204, 0.5, 0.06366, 0.8605, 0.7409, 0.9006, 0.6659, 0.9031, 0.667, 0.8628, 0.7424, 0.9336, 0.5, 0.9253, 0.4154, 0.928, 0.4149, 0.9363, 0.5, 0.8066, 0.1934, 0.7409, 0.1395, 0.7424, 0.1372, 0.8085, 0.1915, 0.2591, 0.8605, 0.3341, 0.9006, 0.333, 0.9031, 0.2576, 0.8628, 0.1934, 0.1934, 0.1395, 0.2591, 0.1372, 0.2576, 0.1915, 0.1915, 0.4154, 0.07473, 0.3341, 0.09941, 0.333, 0.09687, 0.4149, 0.07204, 0.8066, 0.8066, 0.8605, 0.7409, 0.8628, 0.7424, 0.8085, 0.8085, 0.5846, 0.07473, 0.5, 0.0664, 0.5, 0.06366, 0.5851, 0.07204, 0.7409, 0.1395, 0.6659, 0.09941, 0.667, 0.09687, 0.7424, 0.1372, 0.9006, 0.6659, 0.9253, 0.5846, 0.928, 0.5851, 0.9031, 0.667, 0.4154, 0.9253, 0.5, 0.9336, 0.5, 0.9363, 0.4149, 0.9279, 0.09942, 0.3341, 0.07474, 0.4154, 0.07205, 0.4149, 0.09688, 0.333, 0.6659, 0.09941, 0.5846, 0.07473, 0.5851, 0.07204, 0.667, 0.09687, 0.1395, 0.2591, 0.09942, 0.3341, 0.09688, 0.333, 0.1372, 0.2576, 0.9253, 0.4154, 0.9006, 0.3341, 0.9031, 0.333, 0.928, 0.4149, 0.1934, 0.8066, 0.2591, 0.8605, 0.2576, 0.8628, 0.1915, 0.8085, 0.9166, 0.9512, 0.915, 0.9434, 0.9355, 0.9434, 0.9545, 0.9355, 0.9561, 0.9434, 0.9355, 0.9434, 0.915, 0.9434, 0.8945, 0.9434, 0.8977, 0.9277, 0.9166, 0.9355, 0.9166, 0.9355, 0.921, 0.9289, 0.9355, 0.9434, 0.921, 0.9289, 0.9277, 0.9244, 0.9355, 0.9434, 0.9277, 0.9244, 0.9355, 0.9229, 0.9355, 0.9434, 0.9355, 0.9229, 0.9434, 0.9244, 0.9355, 0.9434, 0.9434, 0.9244, 0.95, 0.9289, 0.9355, 0.9434, 0.95, 0.9289, 0.9545, 0.9355, 0.9355, 0.9434, 0.9561, 0.9434, 0.9545, 0.9512, 0.9355, 0.9434, 0.9545, 0.9512, 0.95, 0.9579, 0.9355, 0.9434, 0.95, 0.9579, 0.9434, 0.9623, 0.9355, 0.9434, 0.9434, 0.9623, 0.9355, 0.9639, 0.9355, 0.9434, 0.9355, 0.9639, 0.9277, 0.9623, 0.9355, 0.9434, 0.9277, 0.9623, 0.921, 0.9579, 0.9355, 0.9434, 0.921, 0.9579, 0.9166, 0.9512, 0.9355, 0.9434, 0.9166, 0.9512, 0.915, 0.9434, 0.9355, 0.9434, 0.9545, 0.9355, 0.9561, 0.9434, 0.9355, 0.9434, 0.915, 0.9434, 0.8945, 0.9434, 0.8977, 0.9277, 0.9166, 0.9355, 0.9166, 0.9355, 0.921, 0.9289, 0.9355, 0.9434, 0.921, 0.9289, 0.9277, 0.9244, 0.9355, 0.9434, 0.9277, 0.9244, 0.9355, 0.9229, 0.9355, 0.9434, 0.9355, 0.9229, 0.9434, 0.9244, 0.9355, 0.9434, 0.9434, 0.9244, 0.95, 0.9289, 0.9355, 0.9434, 0.95, 0.9289, 0.9545, 0.9355, 0.9355, 0.9434, 0.9561, 0.9434, 0.9545, 0.9512, 0.9355, 0.9434, 0.9545, 0.9512, 0.95, 0.9579, 0.9355, 0.9434, 0.95, 0.9579, 0.9434, 0.9623, 0.9355, 0.9434, 0.9434, 0.9623, 0.9355, 0.9639, 0.9355, 0.9434, 0.9355, 0.9639, 0.9277, 0.9623, 0.9355, 0.9434, 0.9277, 0.9623, 0.921, 0.9579, 0.9355, 0.9434, 0.921, 0.9579, 0.9166, 0.9512, 0.9355, 0.9434, 0.9065, 0.9724, 0.8977, 0.9591, 0.9166, 0.9512, 0.921, 0.9579, 0.9199, 0.9813, 0.9065, 0.9724, 0.921, 0.9579, 0.9277, 0.9623, 0.9355, 0.9844, 0.9199, 0.9813, 0.9277, 0.9623, 0.9355, 0.9639, 0.9512, 0.9813, 0.9355, 0.9844, 0.9355, 0.9639, 0.9434, 0.9623, 0.9645, 0.9724, 0.9512, 0.9813, 0.9434, 0.9623, 0.95, 0.9579, 0.9734, 0.9591, 0.9645, 0.9724, 0.95, 0.9579, 0.9545, 0.9512, 0.9766, 0.9434, 0.9734, 0.9591, 0.9545, 0.9512, 0.9561, 0.9434, 0.9645, 0.9144, 0.9734, 0.9277, 0.9545, 0.9355, 0.95, 0.9289, 0.9512, 0.9055, 0.9645, 0.9144, 0.95, 0.9289, 0.9434, 0.9244, 0.9355, 0.9023, 0.9512, 0.9055, 0.9434, 0.9244, 0.9355, 0.9229, 0.9199, 0.9055, 0.9355, 0.9023, 0.9355, 0.9229, 0.9277, 0.9244, 0.9065, 0.9144, 0.9199, 0.9055, 0.9277, 0.9244, 0.921, 0.9289, 0.8977, 0.9277, 0.9065, 0.9144, 0.921, 0.9289, 0.9166, 0.9355, 0.9355, 0.9434, 0.915, 0.9434, 0.9166, 0.9355, 0.9734, 0.9277, 0.9766, 0.9434, 0.9561, 0.9434, 0.9545, 0.9355, 0.8977, 0.9591, 0.8945, 0.9434, 0.915, 0.9434, 0.9166, 0.9512, 0.9065, 0.9724, 0.8977, 0.9591, 0.9166, 0.9512, 0.921, 0.9579, 0.9199, 0.9813, 0.9065, 0.9724, 0.921, 0.9579, 0.9277, 0.9623, 0.9355, 0.9844, 0.9199, 0.9813, 0.9277, 0.9623, 0.9355, 0.9639, 0.9512, 0.9813, 0.9355, 0.9844, 0.9355, 0.9639, 0.9434, 0.9623, 0.9645, 0.9724, 0.9512, 0.9813, 0.9434, 0.9623, 0.95, 0.9579, 0.9734, 0.9591, 0.9645, 0.9724, 0.95, 0.9579, 0.9545, 0.9512, 0.9766, 0.9434, 0.9734, 0.9591, 0.9545, 0.9512, 0.9561, 0.9434, 0.9645, 0.9144, 0.9734, 0.9277, 0.9545, 0.9355, 0.95, 0.9289, 0.9512, 0.9055, 0.9645, 0.9144, 0.95, 0.9289, 0.9434, 0.9244, 0.9355, 0.9023, 0.9512, 0.9055, 0.9434, 0.9244, 0.9355, 0.9229, 0.9199, 0.9055, 0.9355, 0.9023, 0.9355, 0.9229, 0.9277, 0.9244, 0.9065, 0.9144, 0.9199, 0.9055, 0.9277, 0.9244, 0.921, 0.9289, 0.8977, 0.9277, 0.9065, 0.9144, 0.921, 0.9289, 0.9166, 0.9355, 0.9355, 0.9434, 0.915, 0.9434, 0.9166, 0.9355, 0.9734, 0.9277, 0.9766, 0.9434, 0.9561, 0.9434, 0.9545, 0.9355, 0.8977, 0.9591, 0.8945, 0.9434, 0.915, 0.9434, 0.9166, 0.9512])
me_vor_bezel.materials.append(mat_interior)
me_vor_bezel.use_remesh_preserve_volume = False
me_vor_bezel.use_remesh_preserve_attributes = False
me_vor_bezel.use_mirror_vertex_groups = False
me_vor_bezel.update()
me_vor_loc_needle = bpy.data.meshes.new('vor.loc.needle')
me_vor_loc_needle.from_pydata([(0.002, 0.0004, -0.001), (0.002, 0.0004, -0.03), (0.002, -0.0004, -0.03), (0.002, -0.0004, -0.001), (0.0, 0.0004, 0.0), (0.0, -0.0004, 0.0), (0.001, -0.0004, 0.0), (0.001, 0.0004, 0.0), (0.001383, -0.0004, -7.612e-05), (0.001383, 0.0004, -7.612e-05), (0.001707, -0.0004, -0.0002929), (0.001707, 0.0004, -0.0002929), (0.001924, -0.0004, -0.0006173), (0.001924, 0.0004, -0.0006173), (0.002, -0.0004, -0.0015), (0.002, 0.0004, -0.0015)], [], [(15, 14, 2, 1), (6, 7, 4, 5), (8, 9, 7, 6), (10, 11, 9, 8), (12, 13, 11, 10), (3, 0, 13, 12), (0, 3, 14, 15)])
me_vor_loc_needle.polygons.foreach_set('use_smooth', [True] * 7)
_uv = me_vor_loc_needle.uv_layers.new(name='UVMap')
_uv.uv.foreach_set('vector', [0.2422, 0.9883, 0.2422, 0.9961, 0.003906, 0.9961, 0.003906, 0.9883, 0.9457, 0.1497, 0.9457, 0.1602, 0.9326, 0.1602, 0.9326, 0.1497, 0.9508, 0.1497, 0.9508, 0.1602, 0.9457, 0.1602, 0.9457, 0.1497, 0.9559, 0.1497, 0.9559, 0.1602, 0.9508, 0.1602, 0.9508, 0.1497, 0.961, 0.1497, 0.961, 0.1602, 0.9559, 0.1602, 0.9559, 0.1497, 0.9662, 0.1497, 0.9662, 0.1602, 0.961, 0.1602, 0.961, 0.1497, 0.9662, 0.1602, 0.9662, 0.1497, 0.9727, 0.1497, 0.9727, 0.1602])
me_vor_loc_needle.materials.append(mat_interior)
me_vor_loc_needle.use_remesh_preserve_volume = False
me_vor_loc_needle.use_remesh_preserve_attributes = False
me_vor_loc_needle.use_mirror_vertex_groups = False
me_vor_loc_needle.update()
me_vor_gs_needle = bpy.data.meshes.new('vor.gs.needle')
me_vor_gs_needle.from_pydata([(0.0015, 0.001, 0.0004), (0.0015, 0.03, 0.0004), (0.0015, 0.03, -0.0004), (0.0015, 0.001, -0.0004), (0.0, 0.0, 0.0004), (0.0, 0.0, -0.0004), (0.0005, -9.313e-10, -0.0004), (0.0005, -9.313e-10, 0.0004), (0.0008827, 7.612e-05, -0.0004), (0.001207, 0.0002929, -0.0004), (0.001424, 0.0006173, -0.0004), (0.001424, 0.0006173, 0.0004), (0.001207, 0.0002929, 0.0004), (0.0008827, 7.612e-05, 0.0004), (0.0015, 0.0015, -0.0004), (0.0015, 0.0015, 0.0004)], [], [(15, 14, 2, 1), (6, 7, 4, 5), (8, 13, 7, 6), (3, 0, 11, 10), (10, 11, 12, 9), (9, 12, 13, 8), (0, 3, 14, 15)])
me_vor_gs_needle.polygons.foreach_set('use_smooth', [True] * 7)
_uv = me_vor_gs_needle.uv_layers.new(name='UVMap')
_uv.uv.foreach_set('vector', [0.003906, 0.9961, 0.003906, 0.9883, 0.2422, 0.9883, 0.2422, 0.9961, 0.9454, 0.1496, 0.9454, 0.1602, 0.9189, 0.1602, 0.9189, 0.1496, 0.9506, 0.1496, 0.9506, 0.1602, 0.9454, 0.1602, 0.9454, 0.1496, 0.9661, 0.1496, 0.9661, 0.1602, 0.9609, 0.1602, 0.9609, 0.1496, 0.9609, 0.1496, 0.9609, 0.1602, 0.9558, 0.1602, 0.9558, 0.1496, 0.9558, 0.1496, 0.9558, 0.1602, 0.9506, 0.1602, 0.9506, 0.1496, 0.9661, 0.1602, 0.9661, 0.1496, 0.9727, 0.1496, 0.9727, 0.1602])
me_vor_gs_needle.materials.append(mat_interior)
me_vor_gs_needle.use_remesh_preserve_volume = False
me_vor_gs_needle.use_remesh_preserve_attributes = False
me_vor_gs_needle.use_mirror_vertex_groups = False
me_vor_gs_needle.update()
me_plane_273 = bpy.data.meshes.new('Plane.273')
me_plane_273.from_pydata([(0.0, 0.00305, 0.002025), (0.0, 0.00305, -0.002025), (0.0, -0.00305, -0.002025), (0.0, -0.00305, 0.002025), (0.0001, 0.0, -4.657e-10)], [], [(4, 0, 3), (2, 4, 3), (4, 1, 0), (2, 1, 4)])
_uv = me_plane_273.uv_layers.new(name='UVMap')
_uv.uv.foreach_set('vector', [0.9453, 0.1152, 0.9941, 0.1484, 0.8965, 0.1484, 0.8965, 0.08203, 0.9453, 0.1152, 0.8965, 0.1484, 0.9453, 0.1152, 0.9941, 0.08203, 0.9941, 0.1484, 0.8965, 0.08203, 0.9941, 0.08203, 0.9453, 0.1152])
me_plane_273.materials.append(mat_interior)
me_plane_273.use_remesh_preserve_volume = False
me_plane_273.use_remesh_preserve_attributes = False
me_plane_273.use_mirror_vertex_groups = False
me_plane_273.update()

# ---- objects
ob_vor_flag_off = bpy.data.objects.new('vor.flag.off', me_plane_001)
ob_vor_flag_from = bpy.data.objects.new('vor.flag.from', me_plane_000)
ob_vor_marker = bpy.data.objects.new('vor.marker', me_circle_007)
ob_vor_face = bpy.data.objects.new('vor.face', me_vor_face)
ob_vor_hole = bpy.data.objects.new('vor.hole', me_vor_hole)
ob_vor_glass = bpy.data.objects.new('vor.glass', me_vor_glass)
ob_vor_bezel = bpy.data.objects.new('vor.bezel', me_vor_bezel)
ob_vor_needle_loc = bpy.data.objects.new('vor.needle.loc', me_vor_loc_needle)
ob_vor_needle_gs = bpy.data.objects.new('vor.needle.gs', me_vor_gs_needle)
ob_vor_flag_to = bpy.data.objects.new('vor.flag.to', me_plane_273)
ob_lamp = bpy.data.objects.new('Lamp', light_lamp)

# ---- transforms, parenting, visibility, modifiers, constraints
ob_vor_flag_off.location = (0.001, 0.01345, 0.004875)
ob_vor_flag_off.lineart.crease_threshold = 0.0
_m = ob_vor_flag_off.modifiers.new('Auto Smooth', 'NODES')
_m.node_group = ng_auto_smooth
_gi = [s.identifier for s in ng_auto_smooth.interface.items_tree if s.item_type == 'SOCKET' and s.in_out == 'INPUT']
_m[_gi[1]] = 0.5236  # Angle
ob_vor_flag_from.location = (0.001, 0.01345, 0.004875)
ob_vor_flag_from.lineart.crease_threshold = 0.0
_m = ob_vor_flag_from.modifiers.new('Auto Smooth', 'NODES')
_m.node_group = ng_auto_smooth
_gi = [s.identifier for s in ng_auto_smooth.interface.items_tree if s.item_type == 'SOCKET' and s.in_out == 'INPUT']
_m[_gi[1]] = 0.5236  # Angle
ob_vor_marker.location = (0.0032, 0.0, 0.0215)
ob_vor_marker.rotation_euler = (0.0, 1.571, 0.0)
ob_vor_marker.lineart.crease_threshold = 0.0
ob_vor_face.location = (0.001, 0.0, 0.0)
ob_vor_face.rotation_euler = (0.0, 1.571, 0.0)
ob_vor_face.scale = (0.9615, 0.9615, 1.0)
ob_vor_face.lineart.crease_threshold = 0.0
_m = ob_vor_face.modifiers.new('Auto Smooth', 'NODES')
_m.node_group = ng_auto_smooth
_gi = [s.identifier for s in ng_auto_smooth.interface.items_tree if s.item_type == 'SOCKET' and s.in_out == 'INPUT']
_m[_gi[1]] = 0.6109  # Angle
ob_vor_hole.location = (0.001, 0.0, 0.0)
ob_vor_hole.rotation_euler = (0.0, 1.571, 0.0)
ob_vor_hole.scale = (0.9615, 0.9615, 1.0)
ob_vor_hole.lineart.crease_threshold = 0.0
_m = ob_vor_hole.modifiers.new('Auto Smooth', 'NODES')
_m.node_group = ng_auto_smooth
_gi = [s.identifier for s in ng_auto_smooth.interface.items_tree if s.item_type == 'SOCKET' and s.in_out == 'INPUT']
_m[_gi[1]] = 0.6109  # Angle
ob_vor_glass.location = (0.004, 0.0, 0.0)
ob_vor_glass.scale = (0.9615, 0.9615, 1.0)
ob_vor_glass.show_transparent = True
ob_vor_glass.lineart.crease_threshold = 0.0
_m = ob_vor_glass.modifiers.new('Auto Smooth', 'NODES')
_m.node_group = ng_auto_smooth
_gi = [s.identifier for s in ng_auto_smooth.interface.items_tree if s.item_type == 'SOCKET' and s.in_out == 'INPUT']
_m[_gi[1]] = 0.5236  # Angle
ob_vor_bezel.location = (0.001, 0.0, 0.0)
ob_vor_bezel.rotation_euler = (0.0, 1.571, 0.0)
ob_vor_bezel.scale = (0.9615, 0.9615, 1.0)
ob_vor_bezel.lineart.crease_threshold = 0.0
_m = ob_vor_bezel.modifiers.new('Auto Smooth', 'NODES')
_m.node_group = ng_auto_smooth
_gi = [s.identifier for s in ng_auto_smooth.interface.items_tree if s.item_type == 'SOCKET' and s.in_out == 'INPUT']
_m[_gi[1]] = 0.6109  # Angle
ob_vor_needle_loc.location = (0.0, 0.0, 0.0215)
ob_vor_needle_loc.lineart.crease_threshold = 0.0
_m = ob_vor_needle_loc.modifiers.new('Auto Smooth', 'NODES')
_m.node_group = ng_auto_smooth
_gi = [s.identifier for s in ng_auto_smooth.interface.items_tree if s.item_type == 'SOCKET' and s.in_out == 'INPUT']
_m[_gi[1]] = 0.5236  # Angle
ob_vor_needle_gs.location = (0.0, -0.0215, 0.0)
ob_vor_needle_gs.lineart.crease_threshold = 0.0
_m = ob_vor_needle_gs.modifiers.new('Auto Smooth', 'NODES')
_m.node_group = ng_auto_smooth
_gi = [s.identifier for s in ng_auto_smooth.interface.items_tree if s.item_type == 'SOCKET' and s.in_out == 'INPUT']
_m[_gi[1]] = 0.5236  # Angle
ob_vor_flag_to.location = (0.001, 0.01345, 0.004875)
ob_vor_flag_to.lineart.crease_threshold = 0.0
_m = ob_vor_flag_to.modifiers.new('Auto Smooth', 'NODES')
_m.node_group = ng_auto_smooth
_gi = [s.identifier for s in ng_auto_smooth.interface.items_tree if s.item_type == 'SOCKET' and s.in_out == 'INPUT']
_m[_gi[1]] = 0.5236  # Angle
ob_lamp.location = (1.0, -1.0, 1.0)
ob_lamp.rotation_euler = (0.6503, 0.05522, 1.866)
ob_lamp.lock_rotations_4d = False
ob_lamp.empty_display_type = 'ARROWS'
ob_lamp.color = (0.0, 0.0, 0.0, 0.0)
ob_lamp.lineart.crease_threshold = 0.0

# ---- collection membership
col_collection_1.objects.link(ob_vor_flag_off)
col_collection_1.objects.link(ob_vor_flag_from)
col_collection_1.objects.link(ob_vor_marker)
col_collection_1.objects.link(ob_vor_face)
col_collection_1.objects.link(ob_vor_hole)
col_collection_1.objects.link(ob_vor_glass)
col_collection_1.objects.link(ob_vor_bezel)
col_collection_1.objects.link(ob_vor_needle_loc)
col_collection_1.objects.link(ob_vor_needle_gs)
col_collection_1.objects.link(ob_vor_flag_to)
col_collection_1.objects.link(ob_lamp)

# ---- scene / render settings (as saved in the file)
scene.frame_start = 1; scene.frame_end = 250; scene.frame_set(1)
scene.render.engine = 'BLENDER_EEVEE_NEXT'
scene.render.resolution_percentage = 50
scene.render.dither_intensity = 0.0
scene.cycles.use_denoising = False
scene.cycles.samples = 128
scene.cycles.sampling_pattern = 'TABULATED_SOBOL'
scene.cycles.use_adaptive_sampling = False
scene.cycles.use_light_tree = False
scene.cycles.blur_glossy = 0.0
scene.cycles.sample_clamp_indirect = 0.0
scene.view_settings.view_transform = 'Standard'
bpy.context.view_layer.update()

# ---- added for rendering (the .blend has no active camera): camera
cam_auto = bpy.data.cameras.new('AutoCamera')
cam_auto.lens = 50.0
cam_auto.sensor_width = 36.0
cam_auto.clip_end = 1000.0
ob_auto_camera = bpy.data.objects.new('AutoCamera', cam_auto)
scene.collection.objects.link(ob_auto_camera)
ob_auto_camera.location = (0.188295, -0.222054, 0.148036)
ob_auto_camera.rotation_euler = (1.09748, -7.21219e-08, 0.694738)
scene.camera = ob_auto_camera
bpy.context.view_layer.update()
